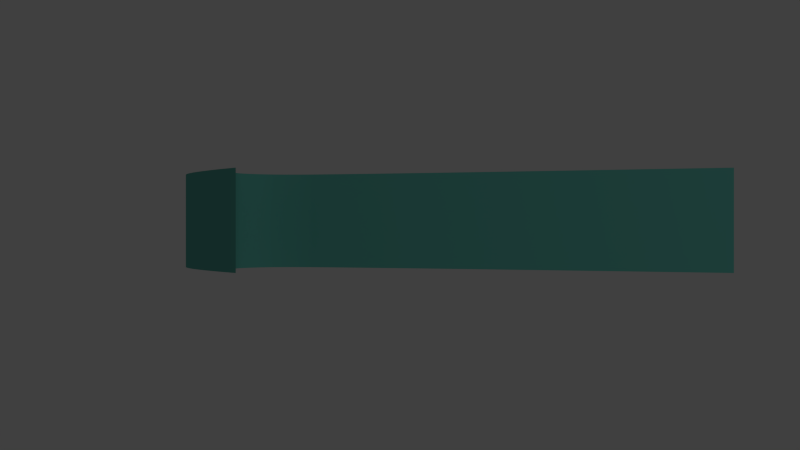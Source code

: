 # Source: nike.blend  (saved by Blender 2.70.0; exported with 4.5.12 LTS)
import bpy
from mathutils import Matrix  # noqa: F401  (used for matrix-valued properties, if any)

bpy.ops.wm.read_factory_settings(use_empty=True)
scene = bpy.context.scene
scene.name = 'Scene'

# ---- collections
col_collection_1 = bpy.data.collections.new('Collection 1'); scene.collection.children.link(col_collection_1)

# ---- materials (node trees are filled in below, after node groups)
mat_svgmat_003 = bpy.data.materials.new('SVGMat.003')
mat_svgmat_003.alpha_threshold = 0.0
mat_svgmat_003.use_transparent_shadow = False
mat_svgmat_003.diffuse_color = (0.1255, 0.4784, 0.4118, 1.0)
mat_svgmat_003.roughness = 0.5
mat_svgmat_003.line_color = (0.0, 0.0, 0.0, 1.0)
mat_material_001 = bpy.data.materials.new('Material.001')
mat_material_001.alpha_threshold = 0.0
mat_material_001.use_transparent_shadow = False
mat_material_001.roughness = 0.5
mat_material_001.line_color = (0.0, 0.0, 0.0, 1.0)

# ---- node groups
ng_auto_smooth = bpy.data.node_groups.new('Auto Smooth', 'GeometryNodeTree')
_s = ng_auto_smooth.interface.new_socket(name='Geometry', in_out='OUTPUT', socket_type='NodeSocketGeometry')
_s = ng_auto_smooth.interface.new_socket(name='Geometry', in_out='INPUT', socket_type='NodeSocketGeometry')
_s = ng_auto_smooth.interface.new_socket(name='Angle', in_out='INPUT', socket_type='NodeSocketFloat')
_s.subtype = 'ANGLE'
_s.min_value = 0.0
_s.max_value = 3.142
ng_auto_smooth.is_modifier = True
_N = ng_auto_smooth.nodes; _L = ng_auto_smooth.links
n0 = _N.new('NodeGroupOutput'); n0.name = 'Group Output'; n0.location = (480, -100)
n1 = _N.new('NodeGroupInput'); n1.name = 'Group Input'; n1.location = (-420, -300)
n2 = _N.new('NodeGroupInput'); n2.name = 'Group Input.001'; n2.location = (-60, -100)
n3 = _N.new('GeometryNodeSetShadeSmooth'); n3.name = 'Set Shade Smooth'; n3.location = (120, -100)
n3.domain = 'EDGE'
n4 = _N.new('GeometryNodeSetShadeSmooth'); n4.name = 'Set Shade Smooth.001'; n4.location = (300, -100)
n5 = _N.new('GeometryNodeInputMeshEdgeAngle'); n5.name = 'Edge Angle'; n5.location = (-420, -220)
n6 = _N.new('GeometryNodeInputEdgeSmooth'); n6.name = 'Is Edge Smooth'; n6.location = (-60, -160)
n7 = _N.new('GeometryNodeInputShadeSmooth'); n7.name = 'Is Face Smooth'; n7.location = (-240, -340)
n8 = _N.new('FunctionNodeBooleanMath'); n8.name = 'Boolean Math'; n8.location = (-60, -220)
n9 = _N.new('FunctionNodeCompare'); n9.name = 'Compare'; n9.location = (-240, -180)
n9.operation = 'LESS_EQUAL'
_L.new(n5.outputs[0], n9.inputs[0])
_L.new(n4.outputs[0], n0.inputs[0])
_L.new(n1.outputs[1], n9.inputs[1])
_L.new(n9.outputs[0], n8.inputs[0])
_L.new(n7.outputs[0], n8.inputs[1])
_L.new(n2.outputs[0], n3.inputs[0])
_L.new(n6.outputs[0], n3.inputs[1])
_L.new(n3.outputs[0], n4.inputs[0])
_L.new(n8.outputs[0], n3.inputs[2])
n0.is_active_output = True

# ---- material node trees

# ---- world
world_world = bpy.data.worlds.new('World'); scene.world = world_world
world_world.color = (0.05088, 0.05088, 0.05088)
world_world.use_sun_shadow = False
world_world.sun_shadow_jitter_overblur = 0.0
world_world.cycles.sampling_method = 'MANUAL'
world_world.cycles.sample_map_resolution = 256

# ---- cameras
cam_camera = bpy.data.cameras.new('Camera')
cam_camera.clip_end = 100.0
cam_camera.lens = 35.0
cam_camera.sensor_width = 32.0
cam_camera.sensor_height = 18.0
cam_camera.ortho_scale = 7.314
cam_camera.dof.focus_distance = 0.0
cam_camera.dof.aperture_fstop = 128.0

# ---- lights
light_lamp = bpy.data.lights.new('Lamp', 'POINT')
light_lamp.transmission_factor = 0.0
light_lamp.cutoff_distance = 30.0
light_lamp.energy = 100.0
light_lamp.shadow_buffer_clip_start = 1.001
light_lamp.shadow_soft_size = 0.1
light_lamp.shadow_maximum_resolution = 0.006
light_lamp.use_absolute_resolution = True
light_lamp.cycles.use_multiple_importance_sampling = False

# ---- meshes
me_mesh = bpy.data.meshes.new('Mesh')
me_mesh.from_pydata([(-0.02503, 0.02412, 0.0), (-0.02455, 0.0231, 0.0), (-0.02388, 0.02205, 0.0), (-0.02304, 0.021, 0.0), (-0.02204, 0.01996, 0.0), (-0.02091, 0.01894, 0.0), (-0.01966, 0.01797, 0.0), (-0.01832, 0.01707, 0.0), (-0.0169, 0.01624, 0.0), (-0.01543, 0.01552, 0.0), (-0.01392, 0.01491, 0.0), (-0.0124, 0.01443, 0.0), (-0.01088, 0.01411, 0.0), (-0.009053, 0.01385, 0.0), (-0.007287, 0.01366, 0.0), (-0.005586, 0.01354, 0.0), (-0.003959, 0.01348, 0.0), (-0.002413, 0.01346, 0.0), (-0.000957, 0.01349, 0.0), (0.0004013, 0.01355, 0.0), (0.001654, 0.01364, 0.0), (0.002793, 0.01375, 0.0), (0.00381, 0.01387, 0.0), (0.004698, 0.01399, 0.0), (0.005448, 0.01411, 0.0), (0.01756, 0.01646, 0.0), (0.03236, 0.01989, 0.0), (0.04913, 0.02417, 0.0), (0.06715, 0.02905, 0.0), (0.08572, 0.03427, 0.0), (0.1041, 0.0396, 0.0), (0.1216, 0.04478, 0.0), (0.1376, 0.04957, 0.0), (0.1512, 0.05373, 0.0), (0.1618, 0.057, 0.0), (0.1687, 0.05915, 0.0), (0.1712, 0.05992, 0.0), (0.1685, 0.05872, 0.0), (0.1612, 0.05538, 0.0), (0.1498, 0.05026, 0.0), (0.1353, 0.04372, 0.0), (0.1183, 0.03613, 0.0), (0.09974, 0.02785, 0.0), (0.08026, 0.01925, 0.0), (0.06068, 0.01069, 0.0), (0.04178, 0.002533, 0.0), (0.02432, -0.004852, 0.0), (0.009086, -0.0111, 0.0), (-0.003154, -0.01585, 0.0), (-0.006322, -0.01691, 0.0), (-0.009614, -0.01781, 0.0), (-0.01298, -0.01853, 0.0), (-0.01638, -0.01907, 0.0), (-0.01976, -0.01944, 0.0), (-0.02308, -0.01961, 0.0), (-0.02629, -0.0196, 0.0), (-0.02935, -0.01938, 0.0), (-0.0322, -0.01897, 0.0), (-0.03481, -0.01835, 0.0), (-0.03712, -0.01752, 0.0), (-0.0391, -0.01647, 0.0), (-0.04029, -0.01567, 0.0), (-0.04154, -0.01474, 0.0), (-0.04282, -0.01365, 0.0), (-0.04411, -0.01238, 0.0), (-0.04536, -0.01091, 0.0), (-0.04655, -0.009213, 0.0), (-0.04765, -0.007272, 0.0), (-0.04862, -0.005061, 0.0), (-0.04942, -0.002559, 0.0), (-0.05004, 0.0002567, 0.0), (-0.05043, 0.00341, 0.0), (-0.05057, 0.006922, 0.0), (-0.04995, 0.01208, 0.0), (-0.04825, 0.01765, 0.0), (-0.04567, 0.02347, 0.0), (-0.04243, 0.02937, 0.0), (-0.03876, 0.03519, 0.0), (-0.03487, 0.04076, 0.0), (-0.03099, 0.04593, 0.0), (-0.02732, 0.05053, 0.0), (-0.02408, 0.05439, 0.0), (-0.0215, 0.05735, 0.0), (-0.0198, 0.05925, 0.0), (-0.01918, 0.05992, 0.0), (-0.01939, 0.05948, 0.0), (-0.01997, 0.05825, 0.0), (-0.02083, 0.05631, 0.0), (-0.02186, 0.05378, 0.0), (-0.02297, 0.05075, 0.0), (-0.02406, 0.04732, 0.0), (-0.02505, 0.0436, 0.0), (-0.02583, 0.03969, 0.0), (-0.02632, 0.03568, 0.0), (-0.02641, 0.03168, 0.0), (-0.02601, 0.02779, 0.0), (-0.02503, 0.02412, -0.04028), (-0.02455, 0.0231, -0.04028), (-0.02388, 0.02205, -0.04028), (-0.02304, 0.021, -0.04028), (-0.02204, 0.01996, -0.04028), (-0.02091, 0.01894, -0.04028), (-0.01966, 0.01797, -0.04028), (-0.01832, 0.01707, -0.04028), (-0.0169, 0.01624, -0.04028), (-0.01543, 0.01552, -0.04028), (-0.01392, 0.01491, -0.04028), (-0.0124, 0.01443, -0.04028), (-0.01088, 0.01411, -0.04028), (-0.009053, 0.01385, -0.04028), (-0.007287, 0.01366, -0.04028), (-0.005586, 0.01354, -0.04028), (-0.003959, 0.01348, -0.04028), (-0.002413, 0.01346, -0.04028), (-0.000957, 0.01349, -0.04028), (0.0004013, 0.01355, -0.04028), (0.001654, 0.01364, -0.04028), (0.002793, 0.01375, -0.04028), (0.00381, 0.01387, -0.04028), (0.004698, 0.01399, -0.04028), (0.005448, 0.01411, -0.04028), (0.01756, 0.01646, -0.04028), (0.03236, 0.01989, -0.04028), (0.04913, 0.02417, -0.04028), (0.06715, 0.02905, -0.04028), (0.08572, 0.03427, -0.04028), (0.1041, 0.0396, -0.04028), (0.1216, 0.04478, -0.04028), (0.1376, 0.04957, -0.04028), (0.1512, 0.05373, -0.04028), (0.1618, 0.057, -0.04028), (0.1687, 0.05915, -0.04028), (0.1712, 0.05992, -0.04028), (0.1685, 0.05872, -0.04028), (0.1612, 0.05538, -0.04028), (0.1498, 0.05026, -0.04028), (0.1353, 0.04372, -0.04028), (0.1183, 0.03613, -0.04028), (0.09974, 0.02785, -0.04028), (0.08026, 0.01925, -0.04028), (0.06068, 0.01069, -0.04028), (0.04178, 0.002533, -0.04028), (0.02432, -0.004852, -0.04028), (0.009086, -0.0111, -0.04028), (-0.003154, -0.01585, -0.04028), (-0.006322, -0.01691, -0.04028), (-0.009614, -0.01781, -0.04028), (-0.01298, -0.01853, -0.04028), (-0.01638, -0.01907, -0.04028), (-0.01976, -0.01944, -0.04028), (-0.02308, -0.01961, -0.04028), (-0.02629, -0.0196, -0.04028), (-0.02935, -0.01938, -0.04028), (-0.0322, -0.01897, -0.04028), (-0.03481, -0.01835, -0.04028), (-0.03712, -0.01752, -0.04028), (-0.0391, -0.01647, -0.04028), (-0.04029, -0.01567, -0.04028), (-0.04154, -0.01474, -0.04028), (-0.04282, -0.01365, -0.04028), (-0.04411, -0.01238, -0.04028), (-0.04536, -0.01091, -0.04028), (-0.04655, -0.009213, -0.04028), (-0.04765, -0.007272, -0.04028), (-0.04862, -0.005061, -0.04028), (-0.04942, -0.002559, -0.04028), (-0.05004, 0.0002567, -0.04028), (-0.05043, 0.00341, -0.04028), (-0.05057, 0.006922, -0.04028), (-0.04995, 0.01208, -0.04028), (-0.04825, 0.01765, -0.04028), (-0.04567, 0.02347, -0.04028), (-0.04243, 0.02937, -0.04028), (-0.03876, 0.03519, -0.04028), (-0.03487, 0.04076, -0.04028), (-0.03099, 0.04593, -0.04028), (-0.02732, 0.05053, -0.04028), (-0.02408, 0.05439, -0.04028), (-0.0215, 0.05735, -0.04028), (-0.0198, 0.05925, -0.04028), (-0.01918, 0.05992, -0.04028), (-0.01939, 0.05948, -0.04028), (-0.01997, 0.05825, -0.04028), (-0.02083, 0.05631, -0.04028), (-0.02186, 0.05378, -0.04028), (-0.02297, 0.05075, -0.04028), (-0.02406, 0.04732, -0.04028), (-0.02505, 0.0436, -0.04028), (-0.02583, 0.03969, -0.04028), (-0.02632, 0.03568, -0.04028), (-0.02641, 0.03168, -0.04028), (-0.02601, 0.02779, -0.04028), (-0.02601, 0.02779, -0.02014), (-0.02503, 0.02412, -0.02014), (-0.04862, -0.005061, -0.02014), (-0.04942, -0.002559, -0.02014), (-0.02583, 0.03969, -0.02014), (-0.02632, 0.03568, -0.02014), (-0.02505, 0.0436, -0.02014), (0.1183, 0.03613, -0.02014), (0.09974, 0.02785, -0.02014), (0.1498, 0.05026, -0.02014), (0.1353, 0.04372, -0.02014), (0.1712, 0.05992, -0.02014), (0.1685, 0.05872, -0.02014), (-0.0169, 0.01624, -0.02014), (-0.01543, 0.01552, -0.02014), (-0.02304, 0.021, -0.02014), (-0.02204, 0.01996, -0.02014), (-0.04765, -0.007272, -0.02014), (0.00381, 0.01387, -0.02014), (0.004698, 0.01399, -0.02014), (-0.04825, 0.01765, -0.02014), (-0.04567, 0.02347, -0.02014), (0.08572, 0.03427, -0.02014), (0.1041, 0.0396, -0.02014), (0.009086, -0.0111, -0.02014), (-0.003154, -0.01585, -0.02014), (-0.01392, 0.01491, -0.02014), (-0.0215, 0.05735, -0.02014), (-0.0198, 0.05925, -0.02014), (0.1216, 0.04478, -0.02014), (0.1376, 0.04957, -0.02014), (-0.03481, -0.01835, -0.02014), (-0.03712, -0.01752, -0.02014), (0.08026, 0.01925, -0.02014), (0.06068, 0.01069, -0.02014), (-0.02297, 0.05075, -0.02014), (-0.02406, 0.04732, -0.02014), (-0.006322, -0.01691, -0.02014), (-0.009614, -0.01781, -0.02014), (0.1512, 0.05373, -0.02014), (0.005448, 0.01411, -0.02014), (0.1612, 0.05538, -0.02014), (-0.01298, -0.01853, -0.02014), (-0.02091, 0.01894, -0.02014), (0.1687, 0.05915, -0.02014), (-0.02641, 0.03168, -0.02014), (-0.05004, 0.0002567, -0.02014), (-0.04995, 0.01208, -0.02014), (-0.02935, -0.01938, -0.02014), (-0.0322, -0.01897, -0.02014), (-0.01966, 0.01797, -0.02014), (-0.01939, 0.05948, -0.02014), (-0.01997, 0.05825, -0.02014), (-0.05043, 0.00341, -0.02014), (0.0004013, 0.01355, -0.02014), (0.001654, 0.01364, -0.02014), (-0.003959, 0.01348, -0.02014), (-0.002413, 0.01346, -0.02014), (-0.02308, -0.01961, -0.02014), (-0.02629, -0.0196, -0.02014), (-0.02388, 0.02205, -0.02014), (-0.01638, -0.01907, -0.02014), (-0.007287, 0.01366, -0.02014), (-0.005586, 0.01354, -0.02014), (-0.0124, 0.01443, -0.02014), (-0.01088, 0.01411, -0.02014), (-0.02083, 0.05631, -0.02014), (-0.04282, -0.01365, -0.02014), (-0.04411, -0.01238, -0.02014), (-0.000957, 0.01349, -0.02014), (0.1618, 0.057, -0.02014), (-0.04029, -0.01567, -0.02014), (-0.04154, -0.01474, -0.02014), (-0.03487, 0.04076, -0.02014), (-0.03099, 0.04593, -0.02014), (-0.04536, -0.01091, -0.02014), (-0.04655, -0.009213, -0.02014), (-0.009053, 0.01385, -0.02014), (-0.02455, 0.0231, -0.02014), (-0.01918, 0.05992, -0.02014), (-0.0391, -0.01647, -0.02014), (-0.01976, -0.01944, -0.02014), (-0.02732, 0.05053, -0.02014), (-0.02408, 0.05439, -0.02014), (-0.01832, 0.01707, -0.02014), (-0.04243, 0.02937, -0.02014), (-0.02186, 0.05378, -0.02014), (0.01756, 0.01646, -0.02014), (0.06715, 0.02905, -0.02014), (-0.05057, 0.006922, -0.02014), (0.04178, 0.002533, -0.02014), (0.02432, -0.004852, -0.02014), (-0.03876, 0.03519, -0.02014), (0.04913, 0.02417, -0.02014), (0.002793, 0.01375, -0.02014), (0.03236, 0.01989, -0.02014), (-0.02782, -0.01949, 0.0), (0.004254, 0.01393, 0.0), (-0.01989, 0.05875, 0.0), (0.001028, 0.0136, 0.0), (-0.0295, 0.01296, 0.0), (0.08344, 0.02845, 0.0), (-0.009966, 0.01398, 0.0), (-0.03811, -0.017, 0.0), (0.109, 0.03199, 0.0), (0.1296, 0.04718, 0.0), (-0.01928, -0.009187, 0.0), (-0.006436, 0.0136, 0.0), (-0.00817, 0.01375, 0.0), (0.1652, 0.05786, 0.0), (-0.01286, -0.002298, 0.0), (0.003302, 0.01381, 0.0), (0.03269, 0.01234, 0.0), (-0.02148, 0.01945, 0.0), (0.1197, 0.04166, 0.0), (0.1653, 0.05807, 0.0), (-0.02569, 0.04893, 0.0), (-0.02235, -0.0153, 0.0), (0.03225, 0.01228, 0.0), (-0.02254, 0.02048, 0.0), (-0.03511, 0.02328, 0.0), (-0.03077, -0.01918, 0.0), (-0.02363, -0.01412, 0.0), (-0.01316, 0.01467, 0.0), (-0.03514, 0.0188, 0.0), (-0.02618, 0.01277, 0.0), (-0.02607, 0.03768, 0.0), (0.1562, 0.05455, 0.0), (-0.02636, 0.03368, 0.0), (-0.02459, 0.05215, 0.0), (0.1565, 0.05537, 0.0), (-0.01873, -0.01016, 0.0), (-0.0505, 0.005166, 0.0), (-0.03117, 0.01326, 0.0), (0.1268, 0.03993, 0.0), (0.1444, 0.05165, 0.0), (-0.01968, 0.05886, 0.0), (-0.02172, -0.01722, 0.0), (-0.004772, 0.01351, 0.0), (-0.02134, 0.05504, 0.0), (-0.02074, 0.0578, 0.0), (-0.01215, -0.004957, 0.0), (0.02986, 0.01209, 0.0), (0.03117, 0.01217, 0.0), (-0.01164, 0.01427, 0.0), (0.03912, 0.01357, 0.0), (-0.03258, 0.03343, 0.0), (-0.02246, 0.05535, 0.0), (-0.02621, 0.02974, 0.0), (-0.02303, -0.01952, 0.0), (-0.02221, -0.01808, 0.0), (-0.02346, 0.02153, 0.0), (-0.02112, -0.01616, 0.0), (-0.01761, 0.01666, 0.0), (0.0167, -0.007977, 0.0), (-0.03606, 0.01985, 0.0), (-0.03422, 0.02858, 0.0), (-0.02351, 0.04903, 0.0), (-0.02259, -0.01875, 0.0), (0.102, 0.0352, 0.0), (0.1437, 0.04992, 0.0), (-0.05026, 0.0095, 0.0), (-0.03414, 0.01457, 0.0), (-0.02286, -0.01923, 0.0), (0.002966, -0.01348, 0.0), (-0.04973, -0.001151, 0.0), (-0.03458, 0.0183, 0.0), (-0.03293, 0.04335, 0.0), (-0.02241, 0.05226, 0.0), (-0.02422, 0.02257, 0.0), (-0.0323, 0.03744, 0.0), (0.03054, 0.01212, 0.0), (0.005073, 0.01405, 0.0), (-0.05024, 0.001833, 0.0), (-0.03269, 0.0138, 0.0), (0.06469, 0.02171, 0.0), (0.05123, 0.00661, 0.0), (-0.03042, 0.01309, 0.0), (0.1426, 0.04699, 0.0), (-0.02996, 0.04218, 0.0), (0.1285, 0.04425, 0.0), (0.03174, 0.01222, 0.0), (-0.02479, 0.02361, 0.0), (-0.01751, -0.01174, 0.0), (-0.004328, 0.002971, 0.0), (0.02496, 0.01817, 0.0), (-0.0196, 0.05936, 0.0), (-0.0113, -0.01817, 0.0), (-0.004738, -0.01638, 0.0), (-0.04091, -0.01521, 0.0), (-0.02752, 0.04663, 0.0), (0.1112, 0.03786, 0.0), (0.1615, 0.05619, 0.0), (0.1686, 0.05893, 0.0), (-0.03564, 0.01932, 0.0), (-0.03584, 0.02563, 0.0), (0.1555, 0.05282, 0.0), (-0.03969, -0.01607, 0.0), (0.03305, -0.00116, 0.0), (0.05814, 0.02661, 0.0), (-0.02777, 0.01281, 0.0), (-0.01467, 0.01521, 0.0), (-0.02299, -0.01475, 0.0), (-0.03194, 0.01349, 0.0), (-0.02456, 0.04546, 0.0), (0.01151, 0.01528, 0.0), (-0.0406, 0.03228, 0.0), (-0.02514, 0.05064, 0.0), (-0.02117, 0.05683, 0.0), (-0.007968, -0.01736, 0.0), (-0.01977, -0.008082, 0.0), (-0.0002779, 0.01352, 0.0), (-0.04218, -0.01419, 0.0), (-0.01255, -0.003706, 0.0), (-0.03682, 0.03798, 0.0), (-0.02544, 0.04164, 0.0), (-0.02065, 0.0583, 0.0), (0.02913, 0.01208, 0.0), (0.04891, 0.01785, 0.0), (0.1505, 0.05199, 0.0), (-0.01814, -0.011, 0.0), (0.005055, 0.008805, 0.0), (0.04074, 0.02203, 0.0), (-0.03442, 0.03052, 0.0), (0.1649, 0.05705, 0.0), (-0.02468, -0.0196, 0.0), (0.03306, 0.0124, 0.0), (-0.0364, 0.02037, 0.0), (0.09273, 0.03106, 0.0), (-0.02696, 0.01278, 0.0), (-0.01616, 0.01588, 0.0), (0.07047, 0.01497, 0.0), (-0.03535, 0.02379, 0.0), (0.09, 0.02355, 0.0), (-0.03254, 0.03543, 0.0), (0.07643, 0.03166, 0.0), (-0.02297, 0.05408, 0.0), (-0.04902, -0.00381, 0.0), (0.09492, 0.03693, 0.0), (-0.02455, -0.01941, 0.0), (-0.02271, -0.01669, 0.0), (-0.02172, -0.01576, 0.0), (-0.001685, 0.01348, 0.0), (-0.01899, 0.01752, 0.0), (-0.02142, -0.01952, 0.0), (-0.04813, -0.006166, 0.0), (-0.02337, -0.01766, 0.0), (-0.02029, 0.01846, 0.0), (-0.04347, -0.01301, 0.0), (-0.01807, -0.01925, 0.0), (-0.0335, -0.01866, 0.0), (0.002223, 0.0137, 0.0), (-0.03328, 0.01736, 0.0), (0.05631, 0.01957, 0.0), (0.1364, 0.04665, 0.0), (-0.01468, -0.0188, 0.0), (-0.04596, -0.01006, 0.0), (-0.02862, 0.01287, 0.0), (-0.02915, 0.04823, 0.0), (-0.02279, 0.05587, 0.0), (-0.04696, 0.02056, 0.0), (-0.004132, 0.001395, 0.0), (-0.003186, 0.01347, 0.0), (-0.02389, -0.01844, 0.0), (-0.0257, 0.05246, 0.0), (-0.0471, -0.008242, 0.0), (-0.02802, 0.04477, 0.0), (0.1699, 0.05932, 0.0), (-0.03597, -0.01793, 0.0), (-0.0491, 0.01486, 0.0), (-0.0204, 0.05728, 0.0), (-0.01929, 0.0597, 0.0), (-0.04474, -0.01164, 0.0), (-0.03343, 0.01416, 0.0), (-0.02552, 0.02596, 0.0), (-0.03035, 0.04022, 0.0), (0.1699, 0.05953, 0.0), (-0.004397, 0.004727, 0.0), (0.005364, 0.01138, 0.0), (-0.04405, 0.02642, 0.0), (-0.01949, 0.05958, 0.0), (-0.02429, -0.01902, 0.0), (-0.03395, 0.01781, 0.0), (0.07443, 0.02601, 0.0), (0.1129, 0.04219, 0.0), (-0.02782, -0.01949, -0.04028), (0.004254, 0.01393, -0.04028), (-0.01989, 0.05875, -0.04028), (0.001028, 0.0136, -0.04028), (-0.0295, 0.01296, -0.04028), (0.08344, 0.02845, -0.04028), (-0.009966, 0.01398, -0.04028), (-0.03811, -0.017, -0.04028), (0.109, 0.03199, -0.04028), (0.1296, 0.04718, -0.04028), (-0.01928, -0.009187, -0.04028), (-0.006436, 0.0136, -0.04028), (-0.00817, 0.01375, -0.04028), (0.1652, 0.05786, -0.04028), (-0.01286, -0.002298, -0.04028), (0.003302, 0.01381, -0.04028), (0.03269, 0.01234, -0.04028), (-0.02148, 0.01945, -0.04028), (0.1197, 0.04166, -0.04028), (0.1653, 0.05807, -0.04028), (-0.02569, 0.04893, -0.04028), (-0.02235, -0.0153, -0.04028), (0.03225, 0.01228, -0.04028), (-0.02254, 0.02048, -0.04028), (-0.03511, 0.02328, -0.04028), (-0.03077, -0.01918, -0.04028), (-0.02363, -0.01412, -0.04028), (-0.01316, 0.01467, -0.04028), (-0.03514, 0.0188, -0.04028), (-0.02618, 0.01277, -0.04028), (-0.02607, 0.03768, -0.04028), (0.1562, 0.05455, -0.04028), (-0.02636, 0.03368, -0.04028), (-0.02459, 0.05215, -0.04028), (0.1565, 0.05537, -0.04028), (-0.01873, -0.01016, -0.04028), (-0.0505, 0.005166, -0.04028), (-0.03117, 0.01326, -0.04028), (0.1268, 0.03993, -0.04028), (0.1444, 0.05165, -0.04028), (-0.01968, 0.05886, -0.04028), (-0.02172, -0.01722, -0.04028), (-0.004772, 0.01351, -0.04028), (-0.02134, 0.05504, -0.04028), (-0.02074, 0.0578, -0.04028), (-0.01215, -0.004957, -0.04028), (0.02986, 0.01209, -0.04028), (0.03117, 0.01217, -0.04028), (-0.01164, 0.01427, -0.04028), (0.03912, 0.01357, -0.04028), (-0.03258, 0.03343, -0.04028), (-0.02246, 0.05535, -0.04028), (-0.02621, 0.02974, -0.04028), (-0.02303, -0.01952, -0.04028), (-0.02221, -0.01808, -0.04028), (-0.02346, 0.02153, -0.04028), (-0.02112, -0.01616, -0.04028), (-0.01761, 0.01666, -0.04028), (0.0167, -0.007977, -0.04028), (-0.03606, 0.01985, -0.04028), (-0.03422, 0.02858, -0.04028), (-0.02351, 0.04903, -0.04028), (-0.02259, -0.01875, -0.04028), (0.102, 0.0352, -0.04028), (0.1437, 0.04992, -0.04028), (-0.05026, 0.0095, -0.04028), (-0.03414, 0.01457, -0.04028), (-0.02286, -0.01923, -0.04028), (0.002966, -0.01348, -0.04028), (-0.04973, -0.001151, -0.04028), (-0.03458, 0.0183, -0.04028), (-0.03293, 0.04335, -0.04028), (-0.02241, 0.05226, -0.04028), (-0.02422, 0.02257, -0.04028), (-0.0323, 0.03744, -0.04028), (0.03054, 0.01212, -0.04028), (0.005073, 0.01405, -0.04028), (-0.05024, 0.001833, -0.04028), (-0.03269, 0.0138, -0.04028), (0.06469, 0.02171, -0.04028), (0.05123, 0.00661, -0.04028), (-0.03042, 0.01309, -0.04028), (0.1426, 0.04699, -0.04028), (-0.02996, 0.04218, -0.04028), (0.1285, 0.04425, -0.04028), (0.03174, 0.01222, -0.04028), (-0.02479, 0.02361, -0.04028), (-0.01751, -0.01174, -0.04028), (-0.004328, 0.002971, -0.04028), (0.02496, 0.01817, -0.04028), (-0.0196, 0.05936, -0.04028), (-0.0113, -0.01817, -0.04028), (-0.004738, -0.01638, -0.04028), (-0.04091, -0.01521, -0.04028), (-0.02752, 0.04663, -0.04028), (0.1112, 0.03786, -0.04028), (0.1615, 0.05619, -0.04028), (0.1686, 0.05893, -0.04028), (-0.03564, 0.01932, -0.04028), (-0.03584, 0.02563, -0.04028), (0.1555, 0.05282, -0.04028), (-0.03969, -0.01607, -0.04028), (0.03305, -0.00116, -0.04028), (0.05814, 0.02661, -0.04028), (-0.02777, 0.01281, -0.04028), (-0.01467, 0.01521, -0.04028), (-0.02299, -0.01475, -0.04028), (-0.03194, 0.01349, -0.04028), (-0.02456, 0.04546, -0.04028), (0.01151, 0.01528, -0.04028), (-0.0406, 0.03228, -0.04028), (-0.02514, 0.05064, -0.04028), (-0.02117, 0.05683, -0.04028), (-0.007968, -0.01736, -0.04028), (-0.01977, -0.008082, -0.04028), (-0.0002779, 0.01352, -0.04028), (-0.04218, -0.01419, -0.04028), (-0.01255, -0.003706, -0.04028), (-0.03682, 0.03798, -0.04028), (-0.02544, 0.04164, -0.04028), (-0.02065, 0.0583, -0.04028), (0.02913, 0.01208, -0.04028), (0.04891, 0.01785, -0.04028), (0.1505, 0.05199, -0.04028), (-0.01814, -0.011, -0.04028), (0.005055, 0.008805, -0.04028), (0.04074, 0.02203, -0.04028), (-0.03442, 0.03052, -0.04028), (0.1649, 0.05705, -0.04028), (-0.02468, -0.0196, -0.04028), (0.03306, 0.0124, -0.04028), (-0.0364, 0.02037, -0.04028), (0.09273, 0.03106, -0.04028), (-0.02696, 0.01278, -0.04028), (-0.01616, 0.01588, -0.04028), (0.07047, 0.01497, -0.04028), (-0.03535, 0.02379, -0.04028), (0.09, 0.02355, -0.04028), (-0.03254, 0.03543, -0.04028), (0.07643, 0.03166, -0.04028), (-0.02297, 0.05408, -0.04028), (-0.04902, -0.00381, -0.04028), (0.09492, 0.03693, -0.04028), (-0.02455, -0.01941, -0.04028), (-0.02271, -0.01669, -0.04028), (-0.02172, -0.01576, -0.04028), (-0.001685, 0.01348, -0.04028), (-0.01899, 0.01752, -0.04028), (-0.02142, -0.01952, -0.04028), (-0.04813, -0.006166, -0.04028), (-0.02337, -0.01766, -0.04028), (-0.02029, 0.01846, -0.04028), (-0.04347, -0.01301, -0.04028), (-0.01807, -0.01925, -0.04028), (-0.0335, -0.01866, -0.04028), (0.002223, 0.0137, -0.04028), (-0.03328, 0.01736, -0.04028), (0.05631, 0.01957, -0.04028), (0.1364, 0.04665, -0.04028), (-0.01468, -0.0188, -0.04028), (-0.04596, -0.01006, -0.04028), (-0.02862, 0.01287, -0.04028), (-0.02915, 0.04823, -0.04028), (-0.02279, 0.05587, -0.04028), (-0.04696, 0.02056, -0.04028), (-0.004132, 0.001395, -0.04028), (-0.003186, 0.01347, -0.04028), (-0.02389, -0.01844, -0.04028), (-0.0257, 0.05246, -0.04028), (-0.0471, -0.008242, -0.04028), (-0.02802, 0.04477, -0.04028), (0.1699, 0.05932, -0.04028), (-0.03597, -0.01793, -0.04028), (-0.0491, 0.01486, -0.04028), (-0.0204, 0.05728, -0.04028), (-0.01929, 0.0597, -0.04028), (-0.04474, -0.01164, -0.04028), (-0.03343, 0.01416, -0.04028), (-0.02552, 0.02596, -0.04028), (-0.03035, 0.04022, -0.04028), (0.1699, 0.05953, -0.04028), (-0.004397, 0.004727, -0.04028), (0.005364, 0.01138, -0.04028), (-0.04405, 0.02642, -0.04028), (-0.01949, 0.05958, -0.04028), (-0.02429, -0.01902, -0.04028), (-0.03395, 0.01781, -0.04028), (0.07443, 0.02601, -0.04028), (0.1129, 0.04219, -0.04028), (-0.02601, 0.02779, -0.003474), (-0.02503, 0.02412, -0.03681), (-0.04862, -0.005061, -0.003474), (-0.04942, -0.002559, -0.03681), (-0.02583, 0.03969, -0.003474), (-0.02632, 0.03568, -0.03681), (-0.02505, 0.0436, -0.003474), (0.1183, 0.03613, -0.003474), (0.09974, 0.02785, -0.03681), (0.1498, 0.05026, -0.003474), (0.1353, 0.04372, -0.03681), (0.1712, 0.05992, -0.003474), (0.1685, 0.05872, -0.03681), (-0.0169, 0.01624, -0.003474), (-0.01543, 0.01552, -0.03681), (-0.02304, 0.021, -0.003474), (-0.02204, 0.01996, -0.03681), (-0.04765, -0.007272, -0.003474), (0.00381, 0.01387, -0.003474), (0.004698, 0.01399, -0.03681), (-0.04825, 0.01765, -0.003474), (-0.04567, 0.02347, -0.03681), (0.08572, 0.03427, -0.003474), (0.1041, 0.0396, -0.03681), (0.009086, -0.0111, -0.003474), (-0.003154, -0.01585, -0.03681), (-0.01392, 0.01491, -0.03681), (-0.0215, 0.05735, -0.003474), (-0.0198, 0.05925, -0.03681), (0.1216, 0.04478, -0.003474), (0.1376, 0.04957, -0.03681), (-0.03481, -0.01835, -0.003474), (-0.03712, -0.01752, -0.03681), (0.08026, 0.01925, -0.003474), (0.06068, 0.01069, -0.03681), (-0.02297, 0.05075, -0.003474), (-0.02406, 0.04732, -0.03681), (-0.006322, -0.01691, -0.003474), (-0.009614, -0.01781, -0.03681), (0.1512, 0.05373, -0.03681), (0.005448, 0.01411, -0.03681), (0.1612, 0.05538, -0.03681), (-0.01298, -0.01853, -0.03681), (-0.02091, 0.01894, -0.03681), (0.1687, 0.05915, -0.003474), (-0.02641, 0.03168, -0.03681), (-0.05004, 0.0002567, -0.03681), (-0.04995, 0.01208, -0.003474), (-0.02935, -0.01938, -0.003474), (-0.0322, -0.01897, -0.03681), (-0.01966, 0.01797, -0.03681), (-0.01939, 0.05948, -0.003474), (-0.01997, 0.05825, -0.03681), (-0.05043, 0.00341, -0.03681), (0.0004013, 0.01355, -0.003474), (0.001654, 0.01364, -0.03681), (-0.003959, 0.01348, -0.003474), (-0.002413, 0.01346, -0.03681), (-0.02308, -0.01961, -0.003474), (-0.02629, -0.0196, -0.03681), (-0.02388, 0.02205, -0.003474), (-0.01638, -0.01907, -0.03681), (-0.007287, 0.01366, -0.003474), (-0.005586, 0.01354, -0.03681), (-0.0124, 0.01443, -0.003474), (-0.01088, 0.01411, -0.03681), (-0.02083, 0.05631, -0.03681), (-0.04282, -0.01365, -0.003474), (-0.04411, -0.01238, -0.03681), (-0.000957, 0.01349, -0.003474), (0.1618, 0.057, -0.003474), (-0.04029, -0.01567, -0.003474), (-0.04154, -0.01474, -0.03681), (-0.03487, 0.04076, -0.003474), (-0.03099, 0.04593, -0.03681), (-0.04536, -0.01091, -0.003474), (-0.04655, -0.009213, -0.03681), (-0.009053, 0.01385, -0.003474), (-0.02455, 0.0231, -0.03681), (-0.01918, 0.05992, -0.003474), (-0.0391, -0.01647, -0.003474), (-0.01976, -0.01944, -0.03681), (-0.02732, 0.05053, -0.003474), (-0.02408, 0.05439, -0.03681), (-0.01832, 0.01707, -0.003474), (-0.04243, 0.02937, -0.03681), (-0.02186, 0.05378, -0.003474), (0.01756, 0.01646, -0.03681), (0.06715, 0.02905, -0.003474), (-0.05057, 0.006922, -0.003474), (0.04178, 0.002533, -0.003474), (0.02432, -0.004852, -0.03681), (-0.03876, 0.03519, -0.03681), (0.04913, 0.02417, -0.003474), (0.002793, 0.01375, -0.03681), (0.03236, 0.01989, -0.003474), (-0.02601, 0.02779, -0.03681), (-0.02503, 0.02412, -0.003474), (-0.04862, -0.005061, -0.03681), (-0.04942, -0.002559, -0.003474), (-0.02583, 0.03969, -0.03681), (-0.02632, 0.03568, -0.003474), (-0.02505, 0.0436, -0.03681), (0.1183, 0.03613, -0.03681), (0.09974, 0.02785, -0.003474), (0.1498, 0.05026, -0.03681), (0.1353, 0.04372, -0.003474), (0.1712, 0.05992, -0.03681), (0.1685, 0.05872, -0.003474), (-0.0169, 0.01624, -0.03681), (-0.01543, 0.01552, -0.003474), (-0.02304, 0.021, -0.03681), (-0.02204, 0.01996, -0.003474), (-0.04765, -0.007272, -0.03681), (0.00381, 0.01387, -0.03681), (0.004698, 0.01399, -0.003474), (-0.04825, 0.01765, -0.03681), (-0.04567, 0.02347, -0.003474), (0.08572, 0.03427, -0.03681), (0.1041, 0.0396, -0.003474), (0.009086, -0.0111, -0.03681), (-0.003154, -0.01585, -0.003474), (-0.01392, 0.01491, -0.003474), (-0.0215, 0.05735, -0.03681), (-0.0198, 0.05925, -0.003474), (0.1216, 0.04478, -0.03681), (0.1376, 0.04957, -0.003474), (-0.03481, -0.01835, -0.03681), (-0.03712, -0.01752, -0.003474), (0.08026, 0.01925, -0.03681), (0.06068, 0.01069, -0.003474), (-0.02297, 0.05075, -0.03681), (-0.02406, 0.04732, -0.003474), (-0.006322, -0.01691, -0.03681), (-0.009614, -0.01781, -0.003474), (0.1512, 0.05373, -0.003474), (0.005448, 0.01411, -0.003474), (0.1612, 0.05538, -0.003474), (-0.01298, -0.01853, -0.003474), (-0.02091, 0.01894, -0.003474), (0.1687, 0.05915, -0.03681), (-0.02641, 0.03168, -0.003474), (-0.05004, 0.0002567, -0.003474), (-0.04995, 0.01208, -0.03681), (-0.02935, -0.01938, -0.03681), (-0.0322, -0.01897, -0.003474), (-0.01966, 0.01797, -0.003474), (-0.01939, 0.05948, -0.03681), (-0.01997, 0.05825, -0.003474), (-0.05043, 0.00341, -0.003474), (0.0004013, 0.01355, -0.03681), (0.001654, 0.01364, -0.003474), (-0.003959, 0.01348, -0.03681), (-0.002413, 0.01346, -0.003474), (-0.02308, -0.01961, -0.03681), (-0.02629, -0.0196, -0.003474), (-0.02388, 0.02205, -0.03681), (-0.01638, -0.01907, -0.003474), (-0.007287, 0.01366, -0.03681), (-0.005586, 0.01354, -0.003474), (-0.0124, 0.01443, -0.03681), (-0.01088, 0.01411, -0.003474), (-0.02083, 0.05631, -0.003474), (-0.04282, -0.01365, -0.03681), (-0.04411, -0.01238, -0.003474), (-0.000957, 0.01349, -0.03681), (0.1618, 0.057, -0.03681), (-0.04029, -0.01567, -0.03681), (-0.04154, -0.01474, -0.003474), (-0.03487, 0.04076, -0.03681), (-0.03099, 0.04593, -0.003474), (-0.04536, -0.01091, -0.03681), (-0.04655, -0.009213, -0.003474), (-0.009053, 0.01385, -0.03681), (-0.02455, 0.0231, -0.003474), (-0.01918, 0.05992, -0.03681), (-0.0391, -0.01647, -0.03681), (-0.01976, -0.01944, -0.003474), (-0.02732, 0.05053, -0.03681), (-0.02408, 0.05439, -0.003474), (-0.01832, 0.01707, -0.03681), (-0.04243, 0.02937, -0.003474), (-0.02186, 0.05378, -0.03681), (0.01756, 0.01646, -0.003474), (0.06715, 0.02905, -0.03681), (-0.05057, 0.006922, -0.03681), (0.04178, 0.002533, -0.03681), (0.02432, -0.004852, -0.003474), (-0.03876, 0.03519, -0.003474), (0.04913, 0.02417, -0.03681), (0.002793, 0.01375, -0.003474), (0.03236, 0.01989, -0.03681), (-0.02552, 0.02596, -0.02014), (-0.04902, -0.00381, -0.02014), (-0.02607, 0.03768, -0.02014), (-0.02544, 0.04164, -0.02014), (0.109, 0.03199, -0.02014), (0.1426, 0.04699, -0.02014), (0.1699, 0.05932, -0.02014), (-0.01616, 0.01588, -0.02014), (-0.02254, 0.02048, -0.02014), (-0.04813, -0.006166, -0.02014), (0.004254, 0.01393, -0.02014), (0.1268, 0.03993, -0.02014), (-0.04696, 0.02056, -0.02014), (0.09492, 0.03693, -0.02014), (0.002966, -0.01348, -0.02014), (-0.01467, 0.01521, -0.02014), (-0.02065, 0.0583, -0.02014), (0.1296, 0.04718, -0.02014), (-0.03597, -0.01793, -0.02014), (0.07047, 0.01497, -0.02014), (-0.02351, 0.04903, -0.02014), (-0.007968, -0.01736, -0.02014), (0.1444, 0.05165, -0.02014), (0.005073, 0.01405, -0.02014), (0.1649, 0.05705, -0.02014), (-0.0113, -0.01817, -0.02014), (-0.02148, 0.01945, -0.02014), (0.1699, 0.05953, -0.02014), (-0.02636, 0.03368, -0.02014), (-0.04973, -0.001151, -0.02014), (-0.0491, 0.01486, -0.02014), (-0.03077, -0.01918, -0.02014), (0.1129, 0.04219, -0.02014), (-0.02029, 0.01846, -0.02014), (-0.01968, 0.05886, -0.02014), (-0.05024, 0.001833, -0.02014), (0.001028, 0.0136, -0.02014), (-0.003186, 0.01347, -0.02014), (-0.02468, -0.0196, -0.02014), (-0.02346, 0.02153, -0.02014), (-0.004738, -0.01638, -0.02014), (-0.01468, -0.0188, -0.02014), (-0.006436, 0.0136, -0.02014), (-0.01164, 0.01427, -0.02014), (-0.0204, 0.05728, -0.02014), (0.09, 0.02355, -0.02014), (0.1555, 0.05282, -0.02014), (-0.04347, -0.01301, -0.02014), (-0.0002779, 0.01352, -0.02014), (0.1653, 0.05807, -0.02014), (-0.04091, -0.01521, -0.02014), (-0.02456, 0.04546, -0.02014), (0.1565, 0.05537, -0.02014), (-0.03293, 0.04335, -0.02014), (-0.04596, -0.01006, -0.02014), (-0.00817, 0.01375, -0.02014), (-0.02479, 0.02361, -0.02014), (-0.01929, 0.0597, -0.02014), (-0.03969, -0.01607, -0.02014), (-0.01316, 0.01467, -0.02014), (-0.01807, -0.01925, -0.02014), (-0.04218, -0.01419, -0.02014), (-0.004772, 0.01351, -0.02014), (-0.0257, 0.05246, -0.02014), (-0.01761, 0.01666, -0.02014), (-0.04405, 0.02642, -0.02014), (-0.001685, 0.01348, -0.02014), (-0.02241, 0.05226, -0.02014), (0.01151, 0.01528, -0.02014), (-0.04474, -0.01164, -0.02014), (0.07643, 0.03166, -0.02014), (-0.05026, 0.0095, -0.02014), (0.03305, -0.00116, -0.02014), (-0.0335, -0.01866, -0.02014), (-0.009966, 0.01398, -0.02014), (-0.02134, 0.05504, -0.02014), (0.05123, 0.00661, -0.02014), (-0.0471, -0.008242, -0.02014), (0.0167, -0.007977, -0.02014), (-0.01949, 0.05958, -0.02014), (-0.01899, 0.01752, -0.02014), (-0.0406, 0.03228, -0.02014), (-0.0505, 0.005166, -0.02014), (-0.02422, 0.02257, -0.02014), (-0.02915, 0.04823, -0.02014), (0.05814, 0.02661, -0.02014), (0.002223, 0.0137, -0.02014), (-0.03682, 0.03798, -0.02014), (-0.03811, -0.017, -0.02014), (-0.02142, -0.01952, -0.02014), (-0.02782, -0.01949, -0.02014), (-0.02279, 0.05587, -0.02014), (0.04074, 0.02203, -0.02014), (0.003302, 0.01381, -0.02014), (-0.02621, 0.02974, -0.02014), (0.02496, 0.01817, -0.02014), (-0.02552, 0.02596, -0.03681), (-0.04902, -0.00381, -0.03681), (-0.02607, 0.03768, -0.03681), (-0.02544, 0.04164, -0.03681), (0.109, 0.03199, -0.03681), (0.1426, 0.04699, -0.03681), (0.1699, 0.05932, -0.03681), (-0.01616, 0.01588, -0.03681), (-0.02254, 0.02048, -0.03681), (-0.04813, -0.006166, -0.03681), (0.004254, 0.01393, -0.03681), (0.1268, 0.03993, -0.03681), (-0.04696, 0.02056, -0.03681), (0.09492, 0.03693, -0.03681), (0.002966, -0.01348, -0.03681), (-0.01467, 0.01521, -0.03681), (-0.02065, 0.0583, -0.03681), (0.1296, 0.04718, -0.03681), (-0.03597, -0.01793, -0.03681), (0.07047, 0.01497, -0.03681), (-0.02351, 0.04903, -0.03681), (-0.007968, -0.01736, -0.03681), (0.1444, 0.05165, -0.03681), (0.005073, 0.01405, -0.03681), (0.1649, 0.05705, -0.03681), (-0.0113, -0.01817, -0.03681), (-0.02148, 0.01945, -0.03681), (0.1699, 0.05953, -0.03681), (-0.02636, 0.03368, -0.03681), (-0.04973, -0.001151, -0.03681), (-0.0491, 0.01486, -0.03681), (-0.03077, -0.01918, -0.03681), (0.1129, 0.04219, -0.03681), (-0.02029, 0.01846, -0.03681), (-0.01968, 0.05886, -0.03681), (-0.05024, 0.001833, -0.03681), (0.001028, 0.0136, -0.03681), (-0.003186, 0.01347, -0.03681), (-0.02468, -0.0196, -0.03681), (-0.02346, 0.02153, -0.03681), (-0.004738, -0.01638, -0.03681), (-0.01468, -0.0188, -0.03681), (-0.006436, 0.0136, -0.03681), (-0.01164, 0.01427, -0.03681), (-0.0204, 0.05728, -0.03681), (0.09, 0.02355, -0.03681), (0.1555, 0.05282, -0.03681), (-0.04347, -0.01301, -0.03681), (-0.0002779, 0.01352, -0.03681), (0.1653, 0.05807, -0.03681), (-0.04091, -0.01521, -0.03681), (-0.02456, 0.04546, -0.03681), (0.1565, 0.05537, -0.03681), (-0.03293, 0.04335, -0.03681), (-0.04596, -0.01006, -0.03681), (-0.00817, 0.01375, -0.03681), (-0.02479, 0.02361, -0.03681), (-0.01929, 0.0597, -0.03681), (-0.03969, -0.01607, -0.03681), (-0.01316, 0.01467, -0.03681), (-0.01807, -0.01925, -0.03681), (-0.04218, -0.01419, -0.03681), (-0.004772, 0.01351, -0.03681), (-0.0257, 0.05246, -0.03681), (-0.01761, 0.01666, -0.03681), (-0.04405, 0.02642, -0.03681), (-0.001685, 0.01348, -0.03681), (-0.02241, 0.05226, -0.03681), (0.01151, 0.01528, -0.03681), (-0.04474, -0.01164, -0.03681), (0.07643, 0.03166, -0.03681), (-0.05026, 0.0095, -0.03681), (0.03305, -0.00116, -0.03681), (-0.0335, -0.01866, -0.03681), (-0.009966, 0.01398, -0.03681), (-0.02134, 0.05504, -0.03681), (0.05123, 0.00661, -0.03681), (-0.0471, -0.008242, -0.03681), (0.0167, -0.007977, -0.03681), (-0.01949, 0.05958, -0.03681), (-0.01899, 0.01752, -0.03681), (-0.0406, 0.03228, -0.03681), (-0.0505, 0.005166, -0.03681), (-0.02422, 0.02257, -0.03681), (-0.02915, 0.04823, -0.03681), (0.05814, 0.02661, -0.03681), (0.002223, 0.0137, -0.03681), (-0.03682, 0.03798, -0.03681), (-0.03811, -0.017, -0.03681), (-0.02142, -0.01952, -0.03681), (-0.02782, -0.01949, -0.03681), (-0.02279, 0.05587, -0.03681), (0.04074, 0.02203, -0.03681), (0.003302, 0.01381, -0.03681), (-0.02621, 0.02974, -0.03681), (0.02496, 0.01817, -0.03681), (-0.02552, 0.02596, -0.003474), (-0.04902, -0.00381, -0.003474), (-0.02607, 0.03768, -0.003474), (-0.02544, 0.04164, -0.003474), (0.109, 0.03199, -0.003474), (0.1426, 0.04699, -0.003474), (0.1699, 0.05932, -0.003474), (-0.01616, 0.01588, -0.003474), (-0.02254, 0.02048, -0.003474), (-0.04813, -0.006166, -0.003474), (0.004254, 0.01393, -0.003474), (0.1268, 0.03993, -0.003474), (-0.04696, 0.02056, -0.003474), (0.09492, 0.03693, -0.003474), (0.002966, -0.01348, -0.003474), (-0.01467, 0.01521, -0.003474), (-0.02065, 0.0583, -0.003474), (0.1296, 0.04718, -0.003474), (-0.03597, -0.01793, -0.003474), (0.07047, 0.01497, -0.003474), (-0.02351, 0.04903, -0.003474), (-0.007968, -0.01736, -0.003474), (0.1444, 0.05165, -0.003474), (0.005073, 0.01405, -0.003474), (0.1649, 0.05705, -0.003474), (-0.0113, -0.01817, -0.003474), (-0.02148, 0.01945, -0.003474), (0.1699, 0.05953, -0.003474), (-0.02636, 0.03368, -0.003474), (-0.04973, -0.001151, -0.003474), (-0.0491, 0.01486, -0.003474), (-0.03077, -0.01918, -0.003474), (0.1129, 0.04219, -0.003474), (-0.02029, 0.01846, -0.003474), (-0.01968, 0.05886, -0.003474), (-0.05024, 0.001833, -0.003474), (0.001028, 0.0136, -0.003474), (-0.003186, 0.01347, -0.003474), (-0.02468, -0.0196, -0.003474), (-0.02346, 0.02153, -0.003474), (-0.004738, -0.01638, -0.003474), (-0.01468, -0.0188, -0.003474), (-0.006436, 0.0136, -0.003474), (-0.01164, 0.01427, -0.003474), (-0.0204, 0.05728, -0.003474), (0.09, 0.02355, -0.003474), (0.1555, 0.05282, -0.003474), (-0.04347, -0.01301, -0.003474), (-0.0002779, 0.01352, -0.003474), (0.1653, 0.05807, -0.003474), (-0.04091, -0.01521, -0.003474), (-0.02456, 0.04546, -0.003474), (0.1565, 0.05537, -0.003474), (-0.03293, 0.04335, -0.003474), (-0.04596, -0.01006, -0.003474), (-0.00817, 0.01375, -0.003474), (-0.02479, 0.02361, -0.003474), (-0.01929, 0.0597, -0.003474), (-0.03969, -0.01607, -0.003474), (-0.01316, 0.01467, -0.003474), (-0.01807, -0.01925, -0.003474), (-0.04218, -0.01419, -0.003474), (-0.004772, 0.01351, -0.003474), (-0.0257, 0.05246, -0.003474), (-0.01761, 0.01666, -0.003474), (-0.04405, 0.02642, -0.003474), (-0.001685, 0.01348, -0.003474), (-0.02241, 0.05226, -0.003474), (0.01151, 0.01528, -0.003474), (-0.04474, -0.01164, -0.003474), (0.07643, 0.03166, -0.003474), (-0.05026, 0.0095, -0.003474), (0.03305, -0.00116, -0.003474), (-0.0335, -0.01866, -0.003474), (-0.009966, 0.01398, -0.003474), (-0.02134, 0.05504, -0.003474), (0.05123, 0.00661, -0.003474), (-0.0471, -0.008242, -0.003474), (0.0167, -0.007977, -0.003474), (-0.01949, 0.05958, -0.003474), (-0.01899, 0.01752, -0.003474), (-0.0406, 0.03228, -0.003474), (-0.0505, 0.005166, -0.003474), (-0.02422, 0.02257, -0.003474), (-0.02915, 0.04823, -0.003474), (0.05814, 0.02661, -0.003474), (0.002223, 0.0137, -0.003474), (-0.03682, 0.03798, -0.003474), (-0.03811, -0.017, -0.003474), (-0.02142, -0.01952, -0.003474), (-0.02782, -0.01949, -0.003474), (-0.02279, 0.05587, -0.003474), (0.04074, 0.02203, -0.003474), (0.003302, 0.01381, -0.003474), (-0.02621, 0.02974, -0.003474), (0.02496, 0.01817, -0.003474)], [], [(37, 385, 459), (85, 378, 463), (86, 290, 328), (86, 332, 290), (37, 301, 385), (38, 384, 416), (87, 400, 462), (87, 339, 400), (38, 319, 384), (88, 428, 331), (39, 411, 388), (88, 321, 428), (89, 399, 360), (39, 352, 411), (90, 308, 349), (90, 382, 308), (40, 446, 370), (40, 372, 446), (91, 458, 396), (91, 371, 458), (40, 306, 372), (41, 383, 326), (92, 467, 407), (92, 362, 467), (93, 426, 318), (41, 351, 383), (42, 420, 296), (94, 338, 320), (94, 415, 338), (42, 293, 420), (95, 348, 340), (95, 387, 348), (42, 475, 293), (43, 367, 425), (0, 424, 466), (43, 445, 367), (1, 312, 374), (1, 419, 312), (2, 347, 361), (3, 386, 343), (4, 316, 311), (5, 358, 305), (43, 410, 445), (44, 337, 423), (6, 474, 439), (7, 444, 435), (7, 354, 444), (8, 465, 345), (44, 418, 337), (9, 366, 422), (10, 395, 393), (11, 325, 315), (12, 369, 336), (44, 304, 418), (13, 292, 294), (44, 310, 304), (44, 373, 310), (14, 449, 300), (44, 335, 373), (15, 392, 299), (44, 363, 335), (44, 334, 363), (16, 421, 330), (44, 409, 334), (17, 317, 454), (44, 470, 409), (44, 413, 470), (45, 469, 368), (45, 376, 469), (45, 453, 376), (46, 302, 390), (46, 405, 302), (46, 333, 405), (47, 402, 346), (47, 298, 402), (47, 323, 298), (47, 412, 323), (47, 375, 412), (48, 314, 356), (48, 394, 314), (48, 309, 394), (48, 433, 309), (48, 344, 433), (49, 432, 380), (49, 329, 432), (50, 438, 401), (50, 342, 438), (51, 455, 379), (51, 350, 455), (52, 473, 447), (52, 355, 473), (53, 431, 441), (53, 341, 431), (54, 417, 436), (133, 648, 574), (181, 652, 567), (182, 517, 479), (182, 479, 521), (133, 574, 490), (134, 605, 573), (183, 651, 589), (183, 589, 528), (134, 573, 508), (184, 520, 617), (135, 577, 600), (184, 617, 510), (185, 549, 588), (135, 600, 541), (186, 538, 497), (186, 497, 571), (136, 559, 635), (136, 635, 561), (187, 585, 647), (187, 647, 560), (136, 561, 495), (137, 515, 572), (188, 596, 656), (188, 656, 551), (189, 507, 615), (137, 572, 540), (138, 485, 609), (190, 509, 527), (190, 527, 604), (138, 609, 482), (191, 529, 537), (191, 537, 576), (138, 482, 664), (139, 614, 556), (96, 655, 613), (139, 556, 634), (97, 563, 501), (97, 501, 608), (98, 550, 536), (99, 532, 575), (100, 500, 505), (101, 494, 547), (139, 634, 599), (140, 612, 526), (102, 628, 663), (103, 624, 633), (103, 633, 543), (104, 534, 654), (140, 526, 607), (105, 611, 555), (106, 582, 584), (107, 504, 514), (108, 525, 558), (140, 607, 493), (109, 483, 481), (140, 493, 499), (140, 499, 562), (110, 489, 638), (140, 562, 524), (111, 488, 581), (140, 524, 552), (140, 552, 523), (112, 519, 610), (140, 523, 598), (113, 643, 506), (140, 598, 659), (140, 659, 602), (141, 557, 658), (141, 658, 565), (141, 565, 642), (142, 579, 491), (142, 491, 594), (142, 594, 522), (143, 535, 591), (143, 591, 487), (143, 487, 512), (143, 512, 601), (143, 601, 564), (144, 545, 503), (144, 503, 583), (144, 583, 498), (144, 498, 622), (144, 622, 533), (145, 569, 621), (145, 621, 518), (146, 590, 627), (146, 627, 531), (147, 568, 644), (147, 644, 539), (148, 636, 662), (148, 662, 544), (149, 630, 620), (149, 620, 530), (150, 625, 606), (954, 655, 96, 667), (955, 618, 165, 669), (956, 507, 189, 671), (957, 596, 188, 766), (958, 485, 138, 674), (959, 559, 136, 676), (960, 648, 133, 678), (961, 611, 105, 680), (962, 500, 100, 682), (963, 626, 164, 764), (964, 478, 119, 685), (965, 515, 137, 769), (966, 641, 171, 687), (967, 619, 126, 689), (968, 545, 144, 691), (969, 582, 106, 692), (970, 597, 179, 694), (971, 486, 128, 696), (972, 649, 155, 698), (973, 612, 140, 700), (974, 538, 186, 702), (975, 590, 146, 704), (976, 516, 129, 705), (977, 553, 120, 706), (978, 605, 134, 707), (979, 568, 147, 708), (980, 494, 101, 709), (981, 657, 132, 773), (982, 509, 190, 711), (983, 546, 166, 712), (984, 650, 170, 782), (985, 502, 153, 715), (986, 665, 127, 791), (987, 628, 102, 716), (988, 517, 182, 718), (989, 554, 167, 719), (990, 480, 116, 721), (991, 643, 113, 723), (992, 606, 151, 725), (993, 532, 99, 777), (994, 569, 145, 799), (995, 636, 148, 727), (996, 488, 111, 729), (997, 525, 108, 731), (998, 651, 183, 732), (999, 614, 139, 795), (1000, 577, 135, 771), (1001, 629, 160, 734), (1002, 592, 115, 816), (1003, 496, 131, 806), (1004, 570, 158, 738), (1005, 585, 187, 768), (1006, 511, 130, 832), (1007, 548, 175, 740), (1008, 637, 162, 742), (1009, 489, 110, 824), (1010, 563, 97, 744), (1011, 652, 181, 813), (1012, 578, 157, 833), (1013, 504, 107, 826), (1014, 630, 149, 747), (1015, 593, 159, 829), (1016, 519, 112, 818), (1017, 645, 177, 749), (1018, 534, 104, 775), (1019, 660, 172, 751), (1020, 623, 114, 831), (1021, 549, 185, 797), (1022, 586, 121, 753), (1023, 653, 161, 837), (1024, 616, 125, 784), (1025, 542, 169, 809), (1026, 579, 142, 757), (1027, 631, 154, 793), (1028, 483, 109, 839), (1029, 520, 184, 848), (1030, 557, 141, 852), (1031, 646, 163, 779), (1032, 535, 143, 786), (1033, 661, 180, 841), (1034, 624, 103, 846), (1035, 587, 173, 758), (1036, 513, 168, 851), (1037, 550, 98, 822), (1038, 639, 176, 844), (1039, 580, 124, 850), (1040, 632, 117, 760), (1041, 595, 174, 835), (1042, 484, 156, 842), (1043, 625, 150, 820), (1044, 477, 152, 810), (1045, 640, 178, 789), (1046, 603, 123, 855), (1047, 492, 118, 780), (1048, 529, 191, 762), (1049, 566, 122, 857), (1050, 858, 193, 763), (1051, 859, 195, 765), (1052, 860, 197, 767), (1053, 861, 196, 670), (1054, 862, 200, 770), (1055, 863, 202, 772), (1056, 864, 204, 774), (1057, 865, 206, 776), (1058, 866, 208, 778), (1059, 867, 194, 668), (1060, 868, 211, 781), (1061, 869, 199, 673), (1062, 870, 213, 783), (1063, 871, 215, 785), (1064, 872, 217, 787), (1065, 873, 218, 788), (1066, 874, 220, 790), (1067, 875, 222, 792), (1068, 876, 224, 794), (1069, 877, 226, 796), (1070, 878, 228, 798), (1071, 879, 230, 800), (1072, 880, 231, 801), (1073, 881, 232, 802), (1074, 882, 233, 803), (1075, 883, 234, 804), (1076, 884, 235, 805), (1077, 885, 203, 677), (1078, 886, 237, 807), (1079, 887, 238, 808), (1080, 888, 212, 686), (1081, 889, 241, 811), (1082, 890, 221, 695), (1083, 891, 242, 812), (1084, 892, 244, 814), (1085, 893, 245, 815), (1086, 894, 247, 817), (1087, 895, 249, 819), (1088, 896, 251, 821), (1089, 897, 207, 681), (1090, 898, 229, 703), (1091, 899, 253, 823), (1092, 900, 255, 825), (1093, 901, 257, 827), (1094, 902, 258, 828), (1095, 903, 225, 699), (1096, 904, 201, 675), (1097, 905, 260, 830), (1098, 906, 246, 720), (1099, 907, 236, 710), (1100, 908, 264, 834), (1101, 909, 198, 672), (1102, 910, 262, 736), (1103, 911, 266, 836), (1104, 912, 268, 838), (1105, 913, 254, 728), (1106, 914, 270, 840), (1107, 915, 243, 717), (1108, 916, 263, 737), (1109, 917, 256, 730), (1110, 918, 273, 843), (1111, 919, 259, 733), (1112, 920, 248, 722), (1113, 921, 275, 845), (1114, 922, 205, 679), (1115, 923, 277, 847), (1116, 924, 261, 735), (1117, 925, 227, 701), (1118, 926, 279, 849), (1119, 927, 267, 741), (1120, 928, 214, 688), (1121, 929, 239, 713), (1122, 930, 283, 853), (1123, 931, 223, 697), (1124, 932, 269, 743), (1125, 933, 278, 752), (1126, 934, 282, 756), (1127, 935, 209, 683), (1128, 936, 216, 690), (1129, 937, 271, 745), (1130, 938, 276, 750), (1131, 939, 284, 854), (1132, 940, 281, 755), (1133, 941, 252, 726), (1134, 942, 274, 748), (1135, 943, 280, 754), (1136, 944, 286, 856), (1137, 945, 265, 739), (1138, 946, 272, 746), (1139, 947, 250, 724), (1140, 948, 240, 714), (1141, 949, 219, 693), (1142, 950, 285, 759), (1143, 951, 210, 684), (1144, 952, 192, 666), (1145, 953, 287, 761), (459, 468, 36), (459, 385, 468), (385, 35, 468), (463, 472, 84), (463, 378, 472), (378, 83, 472), (328, 378, 85), (328, 290, 378), (290, 83, 378), (290, 408, 83), (290, 332, 408), (332, 82, 408), (385, 307, 35), (385, 301, 307), (301, 34, 307), (416, 301, 37), (416, 384, 301), (384, 34, 301), (462, 332, 86), (462, 400, 332), (400, 82, 332), (400, 451, 82), (400, 339, 451), (339, 81, 451), (384, 322, 34), (384, 319, 322), (319, 33, 322), (331, 339, 87), (331, 428, 339), (428, 81, 339), (388, 319, 38), (388, 411, 319), (411, 33, 319), (428, 456, 81), (428, 321, 456), (321, 80, 456), (360, 321, 88), (360, 399, 321), (399, 80, 321), (411, 327, 33), (411, 352, 327), (352, 32, 327), (349, 399, 89), (349, 308, 399), (308, 80, 399), (308, 450, 80), (308, 382, 450), (382, 79, 450), (370, 352, 39), (370, 446, 352), (446, 32, 352), (446, 297, 32), (446, 372, 297), (372, 31, 297), (396, 382, 90), (396, 458, 382), (458, 79, 382), (458, 359, 79), (458, 371, 359), (371, 78, 359), (372, 476, 31), (372, 306, 476), (306, 30, 476), (326, 306, 40), (326, 383, 306), (383, 30, 306), (407, 371, 91), (407, 467, 371), (467, 78, 371), (467, 406, 78), (467, 362, 406), (362, 77, 406), (318, 362, 92), (318, 426, 362), (426, 77, 362), (383, 430, 30), (383, 351, 430), (351, 29, 430), (296, 351, 41), (296, 420, 351), (420, 29, 351), (320, 426, 93), (320, 338, 426), (338, 77, 426), (338, 398, 77), (338, 415, 398), (415, 76, 398), (420, 427, 29), (420, 293, 427), (293, 28, 427), (340, 415, 94), (340, 348, 415), (348, 76, 415), (348, 471, 76), (348, 387, 471), (387, 75, 471), (293, 391, 28), (293, 475, 391), (475, 27, 391), (425, 475, 42), (425, 367, 475), (367, 27, 475), (466, 387, 95), (466, 424, 387), (424, 75, 387), (367, 414, 27), (367, 445, 414), (445, 26, 414), (374, 424, 0), (374, 312, 424), (312, 75, 424), (312, 452, 75), (312, 419, 452), (419, 74, 452), (361, 419, 1), (361, 347, 419), (347, 74, 419), (343, 347, 2), (343, 386, 347), (386, 74, 347), (311, 386, 3), (311, 316, 386), (316, 74, 386), (305, 316, 4), (305, 358, 316), (358, 74, 316), (445, 377, 26), (445, 410, 377), (410, 25, 377), (423, 410, 43), (423, 337, 410), (337, 25, 410), (439, 358, 5), (439, 474, 358), (474, 74, 358), (435, 474, 6), (435, 444, 474), (444, 74, 474), (444, 461, 74), (444, 354, 461), (354, 73, 461), (345, 354, 7), (345, 465, 354), (465, 73, 354), (337, 397, 25), (337, 418, 397), (418, 24, 397), (422, 465, 8), (422, 366, 465), (366, 73, 465), (393, 366, 9), (393, 395, 366), (395, 73, 366), (315, 395, 10), (315, 325, 395), (325, 73, 395), (336, 325, 11), (336, 369, 325), (369, 73, 325), (418, 364, 24), (418, 304, 364), (304, 23, 364), (294, 369, 12), (294, 292, 369), (292, 73, 369), (304, 289, 23), (304, 310, 289), (310, 22, 289), (310, 303, 22), (310, 373, 303), (373, 21, 303), (300, 292, 13), (300, 449, 292), (449, 73, 292), (373, 443, 21), (373, 335, 443), (335, 20, 443), (299, 449, 14), (299, 392, 449), (392, 73, 449), (335, 291, 20), (335, 363, 291), (363, 19, 291), (363, 403, 19), (363, 334, 403), (334, 18, 403), (330, 392, 15), (330, 421, 392), (421, 73, 392), (334, 434, 18), (334, 409, 434), (409, 17, 434), (454, 421, 16), (454, 317, 421), (317, 73, 421), (409, 317, 17), (409, 470, 317), (470, 73, 317), (470, 353, 73), (470, 413, 353), (413, 72, 353), (368, 413, 44), (368, 469, 413), (469, 72, 413), (469, 324, 72), (469, 376, 324), (376, 71, 324), (376, 365, 71), (376, 453, 365), (453, 70, 365), (390, 453, 45), (390, 302, 453), (302, 70, 453), (302, 357, 70), (302, 405, 357), (405, 69, 357), (405, 429, 69), (405, 333, 429), (333, 68, 429), (346, 333, 46), (346, 402, 333), (402, 68, 333), (402, 437, 68), (402, 298, 437), (298, 67, 437), (298, 457, 67), (298, 323, 457), (323, 66, 457), (323, 448, 66), (323, 412, 448), (412, 65, 448), (412, 464, 65), (412, 375, 464), (375, 64, 464), (356, 375, 47), (356, 314, 375), (314, 64, 375), (314, 440, 64), (314, 394, 440), (394, 63, 440), (394, 404, 63), (394, 309, 404), (309, 62, 404), (309, 381, 62), (309, 433, 381), (433, 61, 381), (433, 389, 61), (433, 344, 389), (344, 60, 389), (380, 344, 48), (380, 432, 344), (432, 60, 344), (432, 295, 60), (432, 329, 295), (329, 59, 295), (401, 329, 49), (401, 438, 329), (438, 59, 329), (438, 460, 59), (438, 342, 460), (342, 58, 460), (379, 342, 50), (379, 455, 342), (455, 58, 342), (455, 442, 58), (455, 350, 442), (350, 57, 442), (447, 350, 51), (447, 473, 350), (473, 57, 350), (473, 313, 57), (473, 355, 313), (355, 56, 313), (441, 355, 52), (441, 431, 355), (431, 56, 355), (431, 288, 56), (431, 341, 288), (341, 55, 288), (436, 341, 53), (436, 417, 341), (417, 55, 341), (574, 657, 131), (574, 648, 657), (648, 132, 657), (567, 661, 179), (567, 652, 661), (652, 180, 661), (479, 567, 179), (479, 517, 567), (517, 181, 567), (521, 597, 178), (521, 479, 597), (479, 179, 597), (490, 496, 130), (490, 574, 496), (574, 131, 496), (573, 490, 130), (573, 605, 490), (605, 133, 490), (589, 521, 178), (589, 651, 521), (651, 182, 521), (528, 640, 177), (528, 589, 640), (589, 178, 640), (508, 511, 129), (508, 573, 511), (573, 130, 511), (617, 528, 177), (617, 520, 528), (520, 183, 528), (600, 508, 129), (600, 577, 508), (577, 134, 508), (510, 645, 176), (510, 617, 645), (617, 177, 645), (588, 510, 176), (588, 549, 510), (549, 184, 510), (541, 516, 128), (541, 600, 516), (600, 129, 516), (497, 588, 176), (497, 538, 588), (538, 185, 588), (571, 639, 175), (571, 497, 639), (497, 176, 639), (635, 541, 128), (635, 559, 541), (559, 135, 541), (561, 486, 127), (561, 635, 486), (635, 128, 486), (647, 571, 175), (647, 585, 571), (585, 186, 571), (560, 548, 174), (560, 647, 548), (647, 175, 548), (495, 665, 126), (495, 561, 665), (561, 127, 665), (572, 495, 126), (572, 515, 495), (515, 136, 495), (656, 560, 174), (656, 596, 560), (596, 187, 560), (551, 595, 173), (551, 656, 595), (656, 174, 595), (615, 551, 173), (615, 507, 551), (507, 188, 551), (540, 619, 125), (540, 572, 619), (572, 126, 619), (609, 540, 125), (609, 485, 540), (485, 137, 540), (527, 615, 173), (527, 509, 615), (509, 189, 615), (604, 587, 172), (604, 527, 587), (527, 173, 587), (482, 616, 124), (482, 609, 616), (609, 125, 616), (537, 604, 172), (537, 529, 604), (529, 190, 604), (576, 660, 171), (576, 537, 660), (537, 172, 660), (664, 580, 123), (664, 482, 580), (482, 124, 580), (556, 664, 123), (556, 614, 664), (614, 138, 664), (613, 576, 171), (613, 655, 576), (655, 191, 576), (634, 603, 122), (634, 556, 603), (556, 123, 603), (501, 613, 171), (501, 563, 613), (563, 96, 613), (608, 641, 170), (608, 501, 641), (501, 171, 641), (536, 608, 170), (536, 550, 608), (550, 97, 608), (575, 536, 170), (575, 532, 536), (532, 98, 536), (505, 575, 170), (505, 500, 575), (500, 99, 575), (547, 505, 170), (547, 494, 505), (494, 100, 505), (599, 566, 121), (599, 634, 566), (634, 122, 566), (526, 599, 121), (526, 612, 599), (612, 139, 599), (663, 547, 170), (663, 628, 547), (628, 101, 547), (633, 663, 170), (633, 624, 663), (624, 102, 663), (543, 650, 169), (543, 633, 650), (633, 170, 650), (654, 543, 169), (654, 534, 543), (534, 103, 543), (607, 586, 120), (607, 526, 586), (526, 121, 586), (555, 654, 169), (555, 611, 654), (611, 104, 654), (584, 555, 169), (584, 582, 555), (582, 105, 555), (514, 584, 169), (514, 504, 584), (504, 106, 584), (558, 514, 169), (558, 525, 514), (525, 107, 514), (493, 553, 119), (493, 607, 553), (607, 120, 553), (481, 558, 169), (481, 483, 558), (483, 108, 558), (499, 478, 118), (499, 493, 478), (493, 119, 478), (562, 492, 117), (562, 499, 492), (499, 118, 492), (638, 481, 169), (638, 489, 481), (489, 109, 481), (524, 632, 116), (524, 562, 632), (562, 117, 632), (581, 638, 169), (581, 488, 638), (488, 110, 638), (552, 480, 115), (552, 524, 480), (524, 116, 480), (523, 592, 114), (523, 552, 592), (552, 115, 592), (610, 581, 169), (610, 519, 581), (519, 111, 581), (598, 623, 113), (598, 523, 623), (523, 114, 623), (506, 610, 169), (506, 643, 610), (643, 112, 610), (659, 506, 169), (659, 598, 506), (598, 113, 506), (602, 542, 168), (602, 659, 542), (659, 169, 542), (658, 602, 168), (658, 557, 602), (557, 140, 602), (565, 513, 167), (565, 658, 513), (658, 168, 513), (642, 554, 166), (642, 565, 554), (565, 167, 554), (491, 642, 166), (491, 579, 642), (579, 141, 642), (594, 546, 165), (594, 491, 546), (491, 166, 546), (522, 618, 164), (522, 594, 618), (594, 165, 618), (591, 522, 164), (591, 535, 522), (535, 142, 522), (487, 626, 163), (487, 591, 626), (591, 164, 626), (512, 646, 162), (512, 487, 646), (487, 163, 646), (601, 637, 161), (601, 512, 637), (512, 162, 637), (564, 653, 160), (564, 601, 653), (601, 161, 653), (503, 564, 160), (503, 545, 564), (545, 143, 564), (583, 629, 159), (583, 503, 629), (503, 160, 629), (498, 593, 158), (498, 583, 593), (583, 159, 593), (622, 570, 157), (622, 498, 570), (498, 158, 570), (533, 578, 156), (533, 622, 578), (622, 157, 578), (621, 533, 156), (621, 569, 533), (569, 144, 533), (518, 484, 155), (518, 621, 484), (621, 156, 484), (627, 518, 155), (627, 590, 518), (590, 145, 518), (531, 649, 154), (531, 627, 649), (627, 155, 649), (644, 531, 154), (644, 568, 531), (568, 146, 531), (539, 631, 153), (539, 644, 631), (644, 154, 631), (662, 539, 153), (662, 636, 539), (636, 147, 539), (544, 502, 152), (544, 662, 502), (662, 153, 502), (620, 544, 152), (620, 630, 544), (630, 148, 544), (530, 477, 151), (530, 620, 477), (620, 152, 477), (606, 530, 151), (606, 625, 530), (625, 149, 530), (858, 954, 667, 193), (192, 762, 954, 858), (762, 191, 655, 954), (859, 955, 669, 195), (194, 764, 955, 859), (764, 164, 618, 955), (860, 956, 671, 197), (196, 766, 956, 860), (766, 188, 507, 956), (861, 957, 766, 196), (198, 768, 957, 861), (768, 187, 596, 957), (862, 958, 674, 200), (199, 769, 958, 862), (769, 137, 485, 958), (863, 959, 676, 202), (201, 771, 959, 863), (771, 135, 559, 959), (864, 960, 678, 204), (203, 773, 960, 864), (773, 132, 648, 960), (865, 961, 680, 206), (205, 775, 961, 865), (775, 104, 611, 961), (866, 962, 682, 208), (207, 777, 962, 866), (777, 99, 500, 962), (867, 963, 764, 194), (209, 779, 963, 867), (779, 163, 626, 963), (868, 964, 685, 211), (210, 780, 964, 868), (780, 118, 478, 964), (869, 965, 769, 199), (202, 676, 965, 869), (676, 136, 515, 965), (870, 966, 687, 213), (212, 782, 966, 870), (782, 170, 641, 966), (871, 967, 689, 215), (214, 784, 967, 871), (784, 125, 619, 967), (872, 968, 691, 217), (216, 786, 968, 872), (786, 143, 545, 968), (873, 969, 692, 218), (206, 680, 969, 873), (680, 105, 582, 969), (874, 970, 694, 220), (219, 789, 970, 874), (789, 178, 597, 970), (875, 971, 696, 222), (221, 791, 971, 875), (791, 127, 486, 971), (876, 972, 698, 224), (223, 793, 972, 876), (793, 154, 649, 972), (877, 973, 700, 226), (225, 795, 973, 877), (795, 139, 612, 973), (878, 974, 702, 228), (227, 797, 974, 878), (797, 185, 538, 974), (879, 975, 704, 230), (229, 799, 975, 879), (799, 145, 590, 975), (880, 976, 705, 231), (222, 696, 976, 880), (696, 128, 516, 976), (881, 977, 706, 232), (211, 685, 977, 881), (685, 119, 553, 977), (882, 978, 707, 233), (204, 678, 978, 882), (678, 133, 605, 978), (883, 979, 708, 234), (230, 704, 979, 883), (704, 146, 568, 979), (884, 980, 709, 235), (208, 682, 980, 884), (682, 100, 494, 980), (885, 981, 773, 203), (236, 806, 981, 885), (806, 131, 657, 981), (886, 982, 711, 237), (197, 671, 982, 886), (671, 189, 509, 982), (887, 983, 712, 238), (195, 669, 983, 887), (669, 165, 546, 983), (888, 984, 782, 212), (239, 809, 984, 888), (809, 169, 650, 984), (889, 985, 715, 241), (240, 810, 985, 889), (810, 152, 502, 985), (890, 986, 791, 221), (215, 689, 986, 890), (689, 126, 665, 986), (891, 987, 716, 242), (235, 709, 987, 891), (709, 101, 628, 987), (892, 988, 718, 244), (243, 813, 988, 892), (813, 181, 517, 988), (893, 989, 719, 245), (238, 712, 989, 893), (712, 166, 554, 989), (894, 990, 721, 247), (246, 816, 990, 894), (816, 115, 480, 990), (895, 991, 723, 249), (248, 818, 991, 895), (818, 112, 643, 991), (896, 992, 725, 251), (250, 820, 992, 896), (820, 150, 606, 992), (897, 993, 777, 207), (252, 822, 993, 897), (822, 98, 532, 993), (898, 994, 799, 229), (217, 691, 994, 898), (691, 144, 569, 994), (899, 995, 727, 253), (234, 708, 995, 899), (708, 147, 636, 995), (900, 996, 729, 255), (254, 824, 996, 900), (824, 110, 488, 996), (901, 997, 731, 257), (256, 826, 997, 901), (826, 107, 525, 997), (902, 998, 732, 258), (244, 718, 998, 902), (718, 182, 651, 998), (903, 999, 795, 225), (200, 674, 999, 903), (674, 138, 614, 999), (904, 1000, 771, 201), (233, 707, 1000, 904), (707, 134, 577, 1000), (905, 1001, 734, 260), (259, 829, 1001, 905), (829, 159, 629, 1001), (906, 1002, 816, 246), (261, 831, 1002, 906), (831, 114, 592, 1002), (907, 1003, 806, 236), (262, 832, 1003, 907), (832, 130, 496, 1003), (908, 1004, 738, 264), (263, 833, 1004, 908), (833, 157, 570, 1004), (909, 1005, 768, 198), (228, 702, 1005, 909), (702, 186, 585, 1005), (910, 1006, 832, 262), (231, 705, 1006, 910), (705, 129, 511, 1006), (911, 1007, 740, 266), (265, 835, 1007, 911), (835, 174, 548, 1007), (912, 1008, 742, 268), (267, 837, 1008, 912), (837, 161, 637, 1008), (913, 1009, 824, 254), (269, 839, 1009, 913), (839, 109, 489, 1009), (914, 1010, 744, 270), (193, 667, 1010, 914), (667, 96, 563, 1010), (915, 1011, 813, 243), (271, 841, 1011, 915), (841, 180, 652, 1011), (916, 1012, 833, 263), (272, 842, 1012, 916), (842, 156, 578, 1012), (917, 1013, 826, 256), (218, 692, 1013, 917), (692, 106, 504, 1013), (918, 1014, 747, 273), (253, 727, 1014, 918), (727, 148, 630, 1014), (919, 1015, 829, 259), (264, 738, 1015, 919), (738, 158, 593, 1015), (920, 1016, 818, 248), (255, 729, 1016, 920), (729, 111, 519, 1016), (921, 1017, 749, 275), (274, 844, 1017, 921), (844, 176, 645, 1017), (922, 1018, 775, 205), (276, 846, 1018, 922), (846, 103, 534, 1018), (923, 1019, 751, 277), (213, 687, 1019, 923), (687, 171, 660, 1019), (924, 1020, 831, 261), (249, 723, 1020, 924), (723, 113, 623, 1020), (925, 1021, 797, 227), (278, 848, 1021, 925), (848, 184, 549, 1021), (926, 1022, 753, 279), (232, 706, 1022, 926), (706, 120, 586, 1022), (927, 1023, 837, 267), (260, 734, 1023, 927), (734, 160, 653, 1023), (928, 1024, 784, 214), (280, 850, 1024, 928), (850, 124, 616, 1024), (929, 1025, 809, 239), (281, 851, 1025, 929), (851, 168, 542, 1025), (930, 1026, 757, 283), (282, 852, 1026, 930), (852, 141, 579, 1026), (931, 1027, 793, 223), (241, 715, 1027, 931), (715, 153, 631, 1027), (932, 1028, 839, 269), (257, 731, 1028, 932), (731, 108, 483, 1028), (933, 1029, 848, 278), (258, 732, 1029, 933), (732, 183, 520, 1029), (934, 1030, 852, 282), (226, 700, 1030, 934), (700, 140, 557, 1030), (935, 1031, 779, 209), (268, 742, 1031, 935), (742, 162, 646, 1031), (936, 1032, 786, 216), (283, 757, 1032, 936), (757, 142, 535, 1032), (937, 1033, 841, 271), (220, 694, 1033, 937), (694, 179, 661, 1033), (938, 1034, 846, 276), (242, 716, 1034, 938), (716, 102, 624, 1034), (939, 1035, 758, 284), (277, 751, 1035, 939), (751, 172, 587, 1035), (940, 1036, 851, 281), (245, 719, 1036, 940), (719, 167, 513, 1036), (941, 1037, 822, 252), (270, 744, 1037, 941), (744, 97, 550, 1037), (942, 1038, 844, 274), (266, 740, 1038, 942), (740, 175, 639, 1038), (943, 1039, 850, 280), (285, 855, 1039, 943), (855, 123, 580, 1039), (944, 1040, 760, 286), (247, 721, 1040, 944), (721, 116, 632, 1040), (945, 1041, 835, 265), (284, 758, 1041, 945), (758, 173, 595, 1041), (946, 1042, 842, 272), (224, 698, 1042, 946), (698, 155, 484, 1042), (947, 1043, 820, 250), (273, 747, 1043, 947), (747, 149, 625, 1043), (948, 1044, 810, 240), (251, 725, 1044, 948), (725, 151, 477, 1044), (949, 1045, 789, 219), (275, 749, 1045, 949), (749, 177, 640, 1045), (950, 1046, 855, 285), (287, 857, 1046, 950), (857, 122, 603, 1046), (951, 1047, 780, 210), (286, 760, 1047, 951), (760, 117, 492, 1047), (952, 1048, 762, 192), (237, 711, 1048, 952), (711, 190, 529, 1048), (953, 1049, 857, 287), (279, 753, 1049, 953), (753, 121, 566, 1049), (466, 1050, 763, 0), (95, 666, 1050, 466), (666, 192, 858, 1050), (429, 1051, 765, 69), (68, 668, 1051, 429), (668, 194, 859, 1051), (318, 1052, 767, 93), (92, 670, 1052, 318), (670, 196, 860, 1052), (407, 1053, 670, 92), (91, 672, 1053, 407), (672, 198, 861, 1053), (296, 1054, 770, 42), (41, 673, 1054, 296), (673, 199, 862, 1054), (370, 1055, 772, 40), (39, 675, 1055, 370), (675, 201, 863, 1055), (459, 1056, 774, 37), (36, 677, 1056, 459), (677, 203, 864, 1056), (422, 1057, 776, 9), (8, 679, 1057, 422), (679, 205, 865, 1057), (311, 1058, 778, 4), (3, 681, 1058, 311), (681, 207, 866, 1058), (437, 1059, 668, 68), (67, 683, 1059, 437), (683, 209, 867, 1059), (289, 1060, 781, 23), (22, 684, 1060, 289), (684, 210, 868, 1060), (326, 1061, 673, 41), (40, 772, 1061, 326), (772, 202, 869, 1061), (452, 1062, 783, 75), (74, 686, 1062, 452), (686, 212, 870, 1062), (430, 1063, 785, 30), (29, 688, 1063, 430), (688, 214, 871, 1063), (356, 1064, 787, 48), (47, 690, 1064, 356), (690, 216, 872, 1064), (393, 1065, 788, 10), (9, 776, 1065, 393), (776, 206, 873, 1065), (408, 1066, 790, 83), (82, 693, 1066, 408), (693, 219, 874, 1066), (297, 1067, 792, 32), (31, 695, 1067, 297), (695, 221, 875, 1067), (460, 1068, 794, 59), (58, 697, 1068, 460), (697, 223, 876, 1068), (423, 1069, 796, 44), (43, 699, 1069, 423), (699, 225, 877, 1069), (349, 1070, 798, 90), (89, 701, 1070, 349), (701, 227, 878, 1070), (401, 1071, 800, 50), (49, 703, 1071, 401), (703, 229, 879, 1071), (327, 1072, 801, 33), (32, 792, 1072, 327), (792, 222, 880, 1072), (364, 1073, 802, 24), (23, 781, 1073, 364), (781, 211, 881, 1073), (416, 1074, 803, 38), (37, 774, 1074, 416), (774, 204, 882, 1074), (379, 1075, 804, 51), (50, 800, 1075, 379), (800, 230, 883, 1075), (305, 1076, 805, 5), (4, 778, 1076, 305), (778, 208, 884, 1076), (468, 1077, 677, 36), (35, 710, 1077, 468), (710, 236, 885, 1077), (320, 1078, 807, 94), (93, 767, 1078, 320), (767, 197, 886, 1078), (357, 1079, 808, 70), (69, 765, 1079, 357), (765, 195, 887, 1079), (461, 1080, 686, 74), (73, 713, 1080, 461), (713, 239, 888, 1080), (313, 1081, 811, 57), (56, 714, 1081, 313), (714, 240, 889, 1081), (476, 1082, 695, 31), (30, 785, 1082, 476), (785, 215, 890, 1082), (439, 1083, 812, 6), (5, 805, 1083, 439), (805, 235, 891, 1083), (328, 1084, 814, 86), (85, 717, 1084, 328), (717, 243, 892, 1084), (365, 1085, 815, 71), (70, 808, 1085, 365), (808, 238, 893, 1085), (291, 1086, 817, 20), (19, 720, 1086, 291), (720, 246, 894, 1086), (454, 1087, 819, 17), (16, 722, 1087, 454), (722, 248, 895, 1087), (417, 1088, 821, 55), (54, 724, 1088, 417), (724, 250, 896, 1088), (343, 1089, 681, 3), (2, 726, 1089, 343), (726, 252, 897, 1089), (380, 1090, 703, 49), (48, 787, 1090, 380), (787, 217, 898, 1090), (447, 1091, 823, 52), (51, 804, 1091, 447), (804, 234, 899, 1091), (299, 1092, 825, 15), (14, 728, 1092, 299), (728, 254, 900, 1092), (336, 1093, 827, 12), (11, 730, 1093, 336), (730, 256, 901, 1093), (462, 1094, 828, 87), (86, 814, 1094, 462), (814, 244, 902, 1094), (425, 1095, 699, 43), (42, 770, 1095, 425), (770, 200, 903, 1095), (388, 1096, 675, 39), (38, 803, 1096, 388), (803, 233, 904, 1096), (440, 1097, 830, 64), (63, 733, 1097, 440), (733, 259, 905, 1097), (403, 1098, 720, 19), (18, 735, 1098, 403), (735, 261, 906, 1098), (307, 1099, 710, 35), (34, 736, 1099, 307), (736, 262, 907, 1099), (381, 1100, 834, 62), (61, 737, 1100, 381), (737, 263, 908, 1100), (396, 1101, 672, 91), (90, 798, 1101, 396), (798, 228, 909, 1101), (322, 1102, 736, 34), (33, 801, 1102, 322), (801, 231, 910, 1102), (359, 1103, 836, 79), (78, 739, 1103, 359), (739, 265, 911, 1103), (448, 1104, 838, 66), (65, 741, 1104, 448), (741, 267, 912, 1104), (300, 1105, 728, 14), (13, 743, 1105, 300), (743, 269, 913, 1105), (374, 1106, 840, 1), (0, 763, 1106, 374), (763, 193, 914, 1106), (463, 1107, 717, 85), (84, 745, 1107, 463), (745, 271, 915, 1107), (389, 1108, 737, 61), (60, 746, 1108, 389), (746, 272, 916, 1108), (315, 1109, 730, 11), (10, 788, 1109, 315), (788, 218, 917, 1109), (441, 1110, 843, 53), (52, 823, 1110, 441), (823, 253, 918, 1110), (404, 1111, 733, 63), (62, 834, 1111, 404), (834, 264, 919, 1111), (330, 1112, 722, 16), (15, 825, 1112, 330), (825, 255, 920, 1112), (456, 1113, 845, 81), (80, 748, 1113, 456), (748, 274, 921, 1113), (345, 1114, 679, 8), (7, 750, 1114, 345), (750, 276, 922, 1114), (471, 1115, 847, 76), (75, 783, 1115, 471), (783, 213, 923, 1115), (434, 1116, 735, 18), (17, 819, 1116, 434), (819, 249, 924, 1116), (360, 1117, 701, 89), (88, 752, 1117, 360), (752, 278, 925, 1117), (397, 1118, 849, 25), (24, 802, 1118, 397), (802, 232, 926, 1118), (464, 1119, 741, 65), (64, 830, 1119, 464), (830, 260, 927, 1119), (427, 1120, 688, 29), (28, 754, 1120, 427), (754, 280, 928, 1120), (353, 1121, 713, 73), (72, 755, 1121, 353), (755, 281, 929, 1121), (390, 1122, 853, 46), (45, 756, 1122, 390), (756, 282, 930, 1122), (442, 1123, 697, 58), (57, 811, 1123, 442), (811, 241, 931, 1123), (294, 1124, 743, 13), (12, 827, 1124, 294), (827, 257, 932, 1124), (331, 1125, 752, 88), (87, 828, 1125, 331), (828, 258, 933, 1125), (368, 1126, 756, 45), (44, 796, 1126, 368), (796, 226, 934, 1126), (457, 1127, 683, 67), (66, 838, 1127, 457), (838, 268, 935, 1127), (346, 1128, 690, 47), (46, 853, 1128, 346), (853, 283, 936, 1128), (472, 1129, 745, 84), (83, 790, 1129, 472), (790, 220, 937, 1129), (435, 1130, 750, 7), (6, 812, 1130, 435), (812, 242, 938, 1130), (398, 1131, 854, 77), (76, 847, 1131, 398), (847, 277, 939, 1131), (324, 1132, 755, 72), (71, 815, 1132, 324), (815, 245, 940, 1132), (361, 1133, 726, 2), (1, 840, 1133, 361), (840, 270, 941, 1133), (450, 1134, 748, 80), (79, 836, 1134, 450), (836, 266, 942, 1134), (391, 1135, 754, 28), (27, 759, 1135, 391), (759, 285, 943, 1135), (443, 1136, 856, 21), (20, 817, 1136, 443), (817, 247, 944, 1136), (406, 1137, 739, 78), (77, 854, 1137, 406), (854, 284, 945, 1137), (295, 1138, 746, 60), (59, 794, 1138, 295), (794, 224, 946, 1138), (436, 1139, 724, 54), (53, 843, 1139, 436), (843, 273, 947, 1139), (288, 1140, 714, 56), (55, 821, 1140, 288), (821, 251, 948, 1140), (451, 1141, 693, 82), (81, 845, 1141, 451), (845, 275, 949, 1141), (414, 1142, 759, 27), (26, 761, 1142, 414), (761, 287, 950, 1142), (303, 1143, 684, 22), (21, 856, 1143, 303), (856, 286, 951, 1143), (340, 1144, 666, 95), (94, 807, 1144, 340), (807, 237, 952, 1144), (377, 1145, 761, 26), (25, 849, 1145, 377), (849, 279, 953, 1145)])
me_mesh.polygons.foreach_set('use_smooth', [0, 0, 0, 0, 0, 0, 0, 0, 0, 0, 0, 0, 0, 0, 0, 0, 0, 0, 0, 0, 0, 0, 0, 0, 0, 0, 0, 0, 0, 0, 0, 0, 0, 0, 0, 0, 0, 0, 0, 0, 0, 0, 0, 0, 0, 0, 0, 0, 0, 0, 0, 0, 0, 0, 0, 0, 0, 0, 0, 0, 0, 0, 0, 0, 0, 0, 0, 0, 0, 0, 0, 0, 0, 0, 0, 0, 0, 0, 0, 0, 0, 0, 0, 0, 0, 0, 0, 0, 0, 0, 0, 0, 0, 0, 0, 0, 0, 0, 0, 0, 0, 0, 0, 0, 0, 0, 0, 0, 0, 0, 0, 0, 0, 0, 0, 0, 0, 0, 0, 0, 0, 0, 0, 0, 0, 0, 0, 0, 0, 0, 0, 0, 0, 0, 0, 0, 0, 0, 0, 0, 0, 0, 0, 0, 0, 0, 0, 0, 0, 0, 0, 0, 0, 0, 0, 0, 0, 0, 0, 0, 0, 0, 0, 0, 0, 0, 0, 0, 0, 0, 0, 0, 0, 0, 0, 0, 0, 0, 0, 0, 0, 0, 0, 0, 0, 0, 0, 0, 1, 1, 1, 1, 1, 1, 1, 1, 1, 1, 1, 1, 1, 1, 1, 1, 1, 1, 1, 1, 1, 1, 1, 1, 1, 1, 1, 1, 1, 1, 1, 1, 1, 1, 1, 1, 1, 1, 1, 1, 1, 1, 1, 1, 1, 1, 1, 1, 1, 1, 1, 1, 1, 1, 1, 1, 1, 1, 1, 1, 1, 1, 1, 1, 1, 1, 1, 1, 1, 1, 1, 1, 1, 1, 1, 1, 1, 1, 1, 1, 1, 1, 1, 1, 1, 1, 1, 1, 1, 1, 1, 1, 1, 1, 1, 1, 1, 1, 1, 1, 1, 1, 1, 1, 1, 1, 1, 1, 1, 1, 1, 1, 1, 1, 1, 1, 1, 1, 1, 1, 1, 1, 1, 1, 1, 1, 1, 1, 1, 1, 1, 1, 1, 1, 1, 1, 1, 1, 1, 1, 1, 1, 1, 1, 1, 1, 1, 1, 1, 1, 1, 1, 1, 1, 1, 1, 1, 1, 1, 1, 1, 1, 1, 1, 1, 1, 1, 1, 1, 1, 1, 1, 1, 1, 1, 1, 1, 1, 1, 1, 1, 1, 1, 1, 1, 1, 1, 1, 1, 1, 1, 1, 0, 0, 0, 0, 0, 0, 0, 0, 0, 0, 0, 0, 0, 0, 0, 0, 0, 0, 0, 0, 0, 0, 0, 0, 0, 0, 0, 0, 0, 0, 0, 0, 0, 0, 0, 0, 0, 0, 0, 0, 0, 0, 0, 0, 0, 0, 0, 0, 0, 0, 0, 0, 0, 0, 0, 0, 0, 0, 0, 0, 0, 0, 0, 0, 0, 0, 0, 0, 0, 0, 0, 0, 0, 0, 0, 0, 0, 0, 0, 0, 0, 0, 0, 0, 0, 0, 0, 0, 0, 0, 0, 0, 0, 0, 0, 0, 0, 0, 0, 0, 0, 0, 0, 0, 0, 0, 0, 0, 0, 0, 0, 0, 0, 0, 0, 0, 0, 0, 0, 0, 0, 0, 0, 0, 0, 0, 0, 0, 0, 0, 0, 0, 0, 0, 0, 0, 0, 0, 0, 0, 0, 0, 0, 0, 0, 0, 0, 0, 0, 0, 0, 0, 0, 0, 0, 0, 0, 0, 0, 0, 0, 0, 0, 0, 0, 0, 0, 0, 0, 0, 0, 0, 0, 0, 0, 0, 0, 0, 0, 0, 0, 0, 0, 0, 0, 0, 0, 0, 0, 0, 0, 0, 0, 0, 0, 0, 0, 0, 0, 0, 0, 0, 0, 0, 0, 0, 0, 0, 0, 0, 0, 0, 0, 0, 0, 0, 0, 0, 0, 0, 0, 0, 0, 0, 0, 0, 0, 0, 0, 0, 0, 0, 0, 0, 0, 0, 0, 0, 0, 0, 0, 0, 0, 0, 0, 0, 0, 0, 0, 0, 0, 0, 0, 0, 0, 0, 0, 0, 0, 0, 0, 0, 0, 0, 0, 0, 0, 0, 0, 0, 0, 0, 0, 0, 0, 0, 0, 0, 0, 0, 0, 0, 0, 0, 0, 0, 0, 0, 0, 0, 0, 0, 0, 0, 0, 0, 0, 0, 0, 0, 0, 0, 0, 0, 0, 0, 0, 0, 0, 0, 0, 0, 0, 0, 0, 0, 0, 0, 0, 0, 0, 0, 0, 0, 0, 0, 0, 0, 0, 0, 0, 0, 0, 0, 0, 0, 0, 0, 0, 0, 0, 0, 0, 0, 0, 0, 0, 0, 0, 0, 0, 0, 0, 0, 0, 0, 0, 0, 0, 0, 0, 0, 0, 0, 0, 0, 0, 0, 0, 0, 0, 0, 0, 0, 0, 0, 0, 0, 0, 0, 0, 0, 0, 0, 0, 0, 0, 0, 0, 0, 0, 0, 0, 0, 0, 0, 0, 0, 0, 0, 0, 0, 0, 0, 0, 0, 0, 0, 0, 0, 0, 0, 0, 0, 0, 0, 0, 0, 0, 0, 0, 0, 0, 0, 0, 0, 0, 0, 0, 0, 0, 0, 0, 0, 0, 0, 0, 0, 0, 0, 0, 0, 0, 0, 0, 0, 0, 0, 0, 0, 0, 0, 0, 0, 0, 0, 0, 0, 0, 0, 0, 0, 0, 0, 0, 0, 0, 0, 0, 0, 0, 0, 0, 0, 0, 0, 0, 0, 0, 0, 0, 0, 0, 0, 0, 0, 0, 0, 0, 0, 0, 0, 0, 0, 0, 0, 0, 0, 0, 0, 0, 0, 0, 0, 0, 0, 0, 0, 0, 0, 0, 0, 0, 0, 0, 0, 0, 0, 0, 0, 0, 0, 0, 0, 0, 0, 0, 0, 0, 0, 0, 0, 0, 0, 0, 0, 0, 0, 0, 0, 0, 0, 0, 0, 0, 0, 0, 0, 0, 0, 0, 0, 0, 0, 0, 0, 0, 0, 0, 0, 0, 0, 0, 0, 1, 1, 1, 1, 1, 1, 1, 1, 1, 1, 1, 1, 1, 1, 1, 1, 1, 1, 1, 1, 1, 1, 1, 1, 1, 1, 1, 1, 1, 1, 1, 1, 1, 1, 1, 1, 1, 1, 1, 1, 1, 1, 1, 1, 1, 1, 1, 1, 1, 1, 1, 1, 1, 1, 1, 1, 1, 1, 1, 1, 1, 1, 1, 1, 1, 1, 1, 1, 1, 1, 1, 1, 1, 1, 1, 1, 1, 1, 1, 1, 1, 1, 1, 1, 1, 1, 1, 1, 1, 1, 1, 1, 1, 1, 1, 1, 1, 1, 1, 1, 1, 1, 1, 1, 1, 1, 1, 1, 1, 1, 1, 1, 1, 1, 1, 1, 1, 1, 1, 1, 1, 1, 1, 1, 1, 1, 1, 1, 1, 1, 1, 1, 1, 1, 1, 1, 1, 1, 1, 1, 1, 1, 1, 1, 1, 1, 1, 1, 1, 1, 1, 1, 1, 1, 1, 1, 1, 1, 1, 1, 1, 1, 1, 1, 1, 1, 1, 1, 1, 1, 1, 1, 1, 1, 1, 1, 1, 1, 1, 1, 1, 1, 1, 1, 1, 1, 1, 1, 1, 1, 1, 1, 1, 1, 1, 1, 1, 1, 1, 1, 1, 1, 1, 1, 1, 1, 1, 1, 1, 1, 1, 1, 1, 1, 1, 1, 1, 1, 1, 1, 1, 1, 1, 1, 1, 1, 1, 1, 1, 1, 1, 1, 1, 1, 1, 1, 1, 1, 1, 1, 1, 1, 1, 1, 1, 1, 1, 1, 1, 1, 1, 1, 1, 1, 1, 1, 1, 1, 1, 1, 1, 1, 1, 1, 1, 1, 1, 1, 1, 1, 1, 1, 1, 1, 1, 1, 1, 1, 1, 1, 1, 1, 1, 1, 1, 1, 1, 1, 1, 1, 1, 1, 1, 1, 1, 1, 1, 1, 1, 1, 1, 1, 1, 1, 1, 1, 1, 1, 1, 1, 1, 1, 1, 1, 1, 1, 1, 1, 1, 1, 1, 1, 1, 1, 1, 1, 1, 1, 1, 1, 1, 1, 1, 1, 1, 1, 1, 1, 1, 1, 1, 1, 1, 1, 1, 1, 1, 1, 1, 1, 1, 1, 1, 1, 1, 1, 1, 1, 1, 1, 1, 1, 1, 1, 1, 1, 1, 1, 1, 1, 1, 1, 1, 1, 1, 1, 1, 1, 1, 1, 1, 1, 1, 1, 1, 1, 1, 1, 1, 1, 1, 1, 1, 1, 1, 1, 1, 1, 1, 1, 1, 1, 1, 1, 1, 1, 1, 1, 1, 1, 1, 1, 1, 1, 1, 1, 1, 1, 1, 1, 1, 1, 1, 1, 1, 1, 1, 1, 1, 1, 1, 1, 1, 1, 1, 1, 1, 1, 1, 1, 1, 1, 1, 1, 1, 1, 1, 1, 1, 1, 1, 1, 1, 1, 1, 1, 1, 1, 1, 1, 1, 1, 1, 1, 1, 1, 1, 1, 1, 1, 1, 1, 1, 1, 1, 1, 1, 1, 1, 1, 1, 1, 1, 1, 1, 1, 1, 1, 1, 1, 1, 1, 1, 1, 1, 1, 1, 1, 1, 1, 1, 1, 1, 1, 1, 1, 1, 1, 1, 1, 1, 1, 1, 1, 1, 1, 1, 1, 1, 1, 1, 1, 1, 1, 1, 1, 1, 1, 1, 1, 1, 1, 1, 1, 1, 1, 1, 1, 1, 1, 1, 1, 1, 1, 1, 1, 1, 1, 1, 1, 1, 1, 1, 1, 1, 1, 1, 1, 1, 1, 1, 1, 1, 1, 1, 1, 1, 1, 1, 1, 1, 1, 1, 1, 1, 1])
me_mesh.materials.append(mat_svgmat_003)
me_mesh.use_remesh_preserve_volume = False
me_mesh.use_remesh_preserve_attributes = False
me_mesh.use_mirror_vertex_groups = False
me_mesh.update()
me_swoosh = bpy.data.meshes.new('swoosh')
me_swoosh.from_pydata([], [], [])
me_swoosh.materials.append(mat_material_001)
me_swoosh.use_remesh_preserve_volume = False
me_swoosh.use_remesh_preserve_attributes = False
me_swoosh.use_mirror_vertex_groups = False
me_swoosh.update()

# ---- objects
ob_curve_001 = bpy.data.objects.new('Curve.001', me_mesh)
ob_swoosh = bpy.data.objects.new('swoosh', me_swoosh)
ob_lamp = bpy.data.objects.new('Lamp', light_lamp)
ob_camera = bpy.data.objects.new('Camera', cam_camera)

# ---- transforms, parenting, visibility, modifiers, constraints
ob_curve_001.location = (-0.3692, -0.1553, 0.03218)
ob_curve_001.rotation_euler = (1.571, -2.219e-16, 2.287e-16)
ob_curve_001.scale = (8.468, 8.468, 8.468)
ob_curve_001.lineart.crease_threshold = 0.0
_m = ob_curve_001.modifiers.new('Auto Smooth', 'NODES')
_m.node_group = ng_auto_smooth
_gi = [s.identifier for s in ng_auto_smooth.interface.items_tree if s.item_type == 'SOCKET' and s.in_out == 'INPUT']
_m[_gi[1]] = 0.5236  # Angle
ob_swoosh.location = (0.0, 0.0, 0.0)
ob_swoosh.lineart.crease_threshold = 0.0
ob_lamp.location = (4.076, 1.005, 5.904)
ob_lamp.rotation_euler = (0.6503, 0.05522, 1.866)
ob_lamp.lock_rotations_4d = False
ob_lamp.empty_display_type = 'ARROWS'
ob_lamp.color = (0.0, 0.0, 0.0, 0.0)
ob_lamp.lineart.crease_threshold = 0.0
ob_camera.location = (0.0, 0.0, 3.371)
ob_camera.lock_rotations_4d = False
ob_camera.empty_display_type = 'ARROWS'
ob_camera.color = (0.0, 0.0, 0.0, 0.0)
ob_camera.display_type = 'WIRE'
ob_camera.lineart.crease_threshold = 0.0

# ---- collection membership
col_collection_1.objects.link(ob_curve_001)
col_collection_1.objects.link(ob_swoosh)
col_collection_1.objects.link(ob_lamp)
col_collection_1.objects.link(ob_camera)

# ---- scene / render settings (as saved in the file)
scene.camera = ob_camera
scene.frame_start = 1; scene.frame_end = 250; scene.frame_set(1)
scene.render.engine = 'BLENDER_EEVEE_NEXT'
scene.render.resolution_percentage = 50
scene.render.dither_intensity = 0.0
scene.cycles.use_denoising = False
scene.cycles.samples = 10
scene.cycles.sampling_pattern = 'TABULATED_SOBOL'
scene.cycles.light_sampling_threshold = 0.0
scene.cycles.use_adaptive_sampling = False
scene.cycles.use_light_tree = False
scene.cycles.blur_glossy = 0.0
scene.cycles.volume_bounces = 1
scene.cycles.pixel_filter_type = 'GAUSSIAN'
scene.cycles.sample_clamp_indirect = 0.0
scene.view_settings.view_transform = 'Standard'
bpy.context.view_layer.update()
